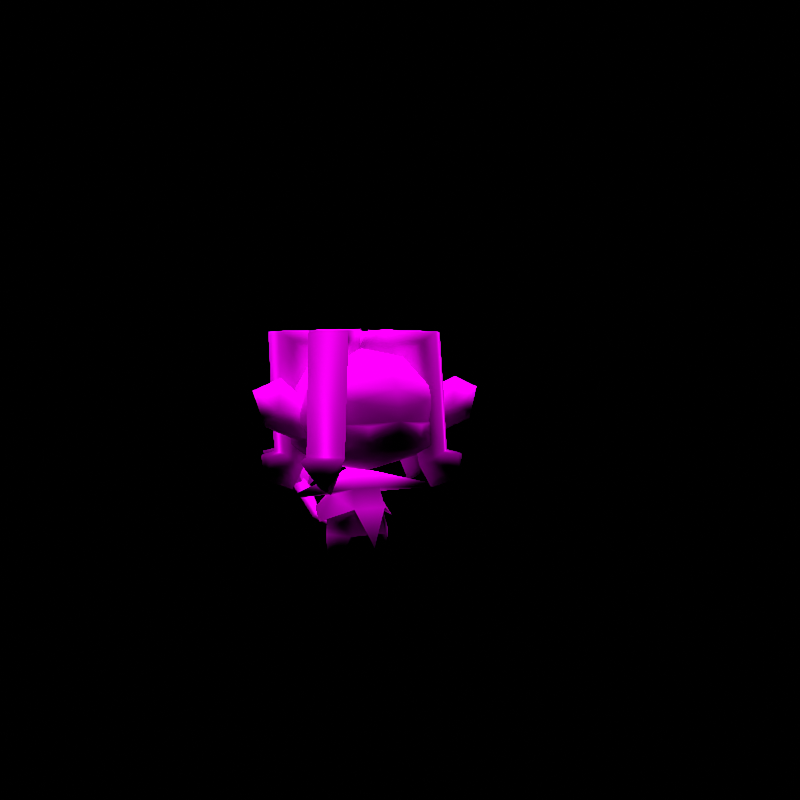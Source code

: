 # Source: rumble-simipour.blend  (saved by Blender 3.6.11; exported with 4.5.12 LTS)
import bpy
from mathutils import Matrix  # noqa: F401  (used for matrix-valued properties, if any)

bpy.ops.wm.read_factory_settings(use_empty=True)
scene = bpy.context.scene
scene.name = 'regice'

# ---- collections
col_don_t_render_me = bpy.data.collections.new("Don't Render Me"); scene.collection.children.link(col_don_t_render_me)

# ---- images (referenced by path relative to the original .blend; pixels are not part of the script)
import os
ASSET_DIR = os.environ.get("B2B_ASSET_DIR", "")  # directory of the original .blend (textures are referenced by path, not embedded)
HERE = os.path.dirname(os.path.abspath(__file__))  # packed textures are extracted next to this script under _unpacked/

def load_image(name, relpath, width, height, colorspace="sRGB"):
    """Load a texture the original file referenced (path relative to the .blend, or extracted next to this script)."""
    p = next((c for c in (os.path.join(HERE, relpath), os.path.join(ASSET_DIR, relpath)) if relpath and os.path.exists(c)), "")
    if p:
        img = bpy.data.images.load(p, check_existing=True)
        img.name = name
    else:  # same state as the original file: an image datablock whose file is absent (Cycles renders it pink)
        img = bpy.data.images.new(name, width, height)
        img.source = "FILE"
        img.filepath = "//" + (relpath or name)
    img.colorspace_settings.name = colorspace
    return img
img_hiyakkii_body_c_png = load_image('HIYAKKII_body_C.png', 'HIYAKKII_body_C.png', 1024, 1024, 'sRGB')
img_hiyakkii_eye_c_png = load_image('HIYAKKII_eye_C.png', 'HIYAKKII_eye_C.png', 1024, 1024, 'sRGB')

# ---- materials (node trees are filled in below, after node groups)
mat_pii_hiyakkii_body_png = bpy.data.materials.new('Pii_HIYAKKII_body.png')
mat_pii_hiyakkii_body_png.use_transparent_shadow = False
mat_pii_hiyakkii_body_png.diffuse_color = (0.5, 0.5, 0.5, 1.0)
mat_pii_hiyakkii_body_png.roughness = 0.5528
mat_pii_hiyakkii_body_png.specular_intensity = 1.0
mat_pii_hiyakkii_eye_png = bpy.data.materials.new('Pii_HIYAKKII_eye.png')
mat_pii_hiyakkii_eye_png.use_transparent_shadow = False
mat_pii_hiyakkii_eye_png.diffuse_color = (0.5, 0.5, 0.5, 1.0)
mat_pii_hiyakkii_eye_png.roughness = 0.5528
mat_pii_hiyakkii_eye_png.specular_intensity = 1.0

# ---- material node trees
mat_pii_hiyakkii_body_png.use_nodes = True; mat_pii_hiyakkii_body_png.node_tree.nodes.clear()
_N = mat_pii_hiyakkii_body_png.node_tree.nodes; _L = mat_pii_hiyakkii_body_png.node_tree.links
n0 = _N.new('ShaderNodeOutputMaterial'); n0.name = 'Material Output'; n0.location = (300, 300)
n1 = _N.new('ShaderNodeBsdfPrincipled'); n1.name = 'Principled BSDF'; n1.location = (10, 300)
n1.distribution = 'GGX'
n1.subsurface_method = 'BURLEY'
n1.inputs[2].default_value = 0.0
n1.inputs[3].default_value = 1.45
n1.inputs[13].default_value = 0.0
n1.inputs[27].default_value = (0.0, 0.0, 0.0, 1.0)
n1.inputs[28].default_value = 1.0
n2 = _N.new('ShaderNodeTexImage'); n2.name = 'Image Texture'; n2.location = (-300, 600)
n2.image = img_hiyakkii_body_c_png
n2.interpolation = 'Closest'
_L.new(n1.outputs[0], n0.inputs[0])
_L.new(n2.outputs[0], n1.inputs[0])
n0.is_active_output = True
mat_pii_hiyakkii_eye_png.use_nodes = True; mat_pii_hiyakkii_eye_png.node_tree.nodes.clear()
_N = mat_pii_hiyakkii_eye_png.node_tree.nodes; _L = mat_pii_hiyakkii_eye_png.node_tree.links
n0 = _N.new('ShaderNodeOutputMaterial'); n0.name = 'Material Output'; n0.location = (300, 300)
n1 = _N.new('ShaderNodeBsdfPrincipled'); n1.name = 'Principled BSDF'; n1.location = (10, 300)
n1.distribution = 'GGX'
n1.subsurface_method = 'BURLEY'
n1.inputs[2].default_value = 0.0
n1.inputs[3].default_value = 1.45
n1.inputs[13].default_value = 0.0
n1.inputs[27].default_value = (0.0, 0.0, 0.0, 1.0)
n1.inputs[28].default_value = 1.0
n2 = _N.new('ShaderNodeTexImage'); n2.name = 'Image Texture'; n2.location = (-300, 600)
n2.image = img_hiyakkii_eye_c_png
n2.interpolation = 'Closest'
_L.new(n1.outputs[0], n0.inputs[0])
_L.new(n2.outputs[0], n1.inputs[0])
n0.is_active_output = True

# ---- world
world_world = bpy.data.worlds.new('World'); scene.world = world_world
world_world.use_nodes = True; world_world.node_tree.nodes.clear()
_N = world_world.node_tree.nodes; _L = world_world.node_tree.links
n0 = _N.new('ShaderNodeOutputWorld'); n0.name = 'World Output'; n0.location = (300, 300)
n1 = _N.new('ShaderNodeBackground'); n1.name = 'Background'; n1.location = (10, 300)
n1.inputs[0].default_value = (0.05088, 0.05088, 0.05088, 1.0)
n1.inputs[1].default_value = 0.0
_L.new(n1.outputs[0], n0.inputs[0])
n0.is_active_output = True
world_world.color = (0.05088, 0.05088, 0.05088)
world_world.use_sun_shadow = False
world_world.sun_shadow_jitter_overblur = 0.0

# ---- cameras
cam_camera = bpy.data.cameras.new('Camera')
cam_camera.clip_end = 2e+04

# ---- lights
light_sun = bpy.data.lights.new('Sun', 'SUN')
light_sun.specular_factor = 0.0
light_sun.transmission_factor = 0.0
light_sun.use_shadow = False
light_sun.angle = 0.7854
light_sun.energy = 5.0
light_sun.shadow_soft_size = 0.25

# ---- meshes
me_hiyakkii = bpy.data.meshes.new('HIYAKKII')
me_hiyakkii.from_pydata([(0.2113, -0.01151, 0.344), (0.2455, -0.00547, 0.3344), (0.2286, 0.09049, 0.3344), (0.1701, 0.03071, 0.251), (0.1943, 0.08445, 0.344), (0.1432, 0.02596, 0.3041), (0.2079, 0.08768, 0.6425), (0.09979, 0.0176, 0.5714), (0.2253, -0.01129, 0.6425), (0.2377, 0.04263, 0.2752), (0.0535, -0.005823, 0.6474), (0.04656, 0.02749, 0.649), (-0.001795, -0.001046, 0.5953), (0.1388, -0.1794, 0.344), (0.1677, -0.2036, 0.3344), (0.2303, -0.1289, 0.3344), (0.1427, -0.119, 0.251), (0.2015, -0.1048, 0.344), (0.12, -0.09999, 0.3041), (0.1877, -0.09189, 0.6425), (0.07762, -0.07688, 0.5714), (0.1231, -0.1689, 0.6425), (0.1995, -0.1667, 0.2752), (0.05099, -0.02974, 0.649), (0.02993, -0.05648, 0.6474), (-0.001955, -0.01104, 0.5953), (0.1533, 0.1687, 0.344), (0.1721, 0.2013, 0.3344), (0.08769, 0.25, 0.3344), (0.09312, 0.162, 0.251), (0.06887, 0.2174, 0.344), (0.07833, 0.1364, 0.3041), (0.0579, 0.2008, 0.6425), (0.05066, 0.1058, 0.5714), (0.1449, 0.1505, 0.6425), (0.1302, 0.2263, 0.2752), (0.03885, 0.05526, 0.6474), (0.008868, 0.07135, 0.649), (-0.000353, 0.01597, 0.5953), (-0.09979, 0.0176, 0.5714), (-0.2113, -0.01151, 0.344), (-0.1432, 0.02596, 0.3041), (-0.2253, -0.01129, 0.6425), (-0.1943, 0.08445, 0.344), (-0.05315, -0.009909, 0.649), (-0.2079, 0.08768, 0.6425), (0.002045, 0.0003687, 0.5953), (-0.04829, 0.02377, 0.6474), (-0.1701, 0.03071, 0.251), (-0.2455, -0.00547, 0.3344), (-0.2286, 0.09049, 0.3344), (-0.2377, 0.04263, 0.2752), (-0.05066, 0.1058, 0.5714), (-0.1533, 0.1687, 0.344), (-0.07833, 0.1364, 0.3041), (-0.1449, 0.1505, 0.6425), (-0.06887, 0.2174, 0.344), (-0.04176, 0.05236, 0.649), (-0.0579, 0.2008, 0.6425), (0.001597, 0.01669, 0.5953), (-0.01283, 0.07028, 0.6474), (-0.09312, 0.162, 0.251), (-0.1721, 0.2013, 0.3344), (-0.08769, 0.25, 0.3344), (-0.1302, 0.2263, 0.2752), (-0.07762, -0.07688, 0.5714), (-0.1388, -0.1794, 0.344), (-0.12, -0.09999, 0.3041), (-0.1231, -0.1689, 0.6425), (-0.2015, -0.1048, 0.344), (-0.02658, -0.05883, 0.649), (-0.1877, -0.09189, 0.6425), (0.001032, -0.009942, 0.5953), (-0.04925, -0.03345, 0.6474), (-0.1427, -0.119, 0.251), (-0.1677, -0.2036, 0.3344), (-0.2303, -0.1289, 0.3344), (-0.1995, -0.1667, 0.2752), (-0.1158, 0.05685, 0.5767), (0.0, 0.09781, 0.5738), (0.0, 0.1434, 0.5434), (0.0, -0.01852, 0.6004), (-0.05938, 0.1475, 0.5253), (-0.1044, -0.07148, 0.5824), (-0.1188, 0.1424, 0.5006), (-0.1541, -0.0761, 0.5504), (-0.1795, 0.006967, 0.5006), (0.1158, 0.05685, 0.5767), (0.0, 0.1705, 0.5008), (-0.1263, -0.1434, 0.5089), (0.0, -0.1365, 0.5697), (-0.1815, -0.07244, 0.5007), (0.1188, 0.1424, 0.5006), (0.1044, -0.07148, 0.5824), (0.1795, 0.006967, 0.5006), (0.1541, -0.0761, 0.5504), (4.377e-05, -0.1892, 0.5032), (0.1815, -0.07244, 0.5007), (0.1262, -0.1434, 0.5089), (0.03936, 0.0634, 0.2471), (0.06782, 0.01655, 0.2319), (0.07512, 0.08929, 0.1947), (0.03636, 0.01327, 0.2914), (0.0, 0.1057, 0.1688), (0.02589, 0.05085, 0.2838), (-0.03936, 0.0634, 0.2471), (-0.02589, 0.05085, 0.2838), (0.1079, 0.008879, 0.1669), (0.0, 0.0123, 0.3075), (-0.07512, 0.08929, 0.1947), (-0.03636, 0.01327, 0.2914), (-0.06782, 0.01655, 0.2319), (-0.1079, 0.008879, 0.1669), (0.05086, -0.04911, 0.1325), (-0.03802, -0.04613, 0.1961), (-0.05086, -0.04911, 0.1325), (0.03802, -0.04605, 0.1961), (0.0, 0.005742, 0.1201), (0.07372, 0.00761, 0.1994), (0.07861, -0.000437, 0.0008726), (0.09184, 0.004794, 0.1358), (-0.07372, 0.00761, 0.1994), (0.04778, 0.08262, 0.1405), (-0.07861, -0.000437, 0.0008726), (-0.04778, 0.08262, 0.1405), (-0.09184, 0.004794, 0.1358), (-0.03883, 0.07772, 0.2037), (0.03883, 0.07772, 0.2037), (0.0, 0.2154, 0.1603), (0.0, 0.3132, 0.257), (-0.02815, 0.3254, 0.2317), (0.02815, 0.3254, 0.2317), (-0.01481, 0.2218, 0.1469), (0.01481, 0.2218, 0.1469), (0.0, 0.09502, 0.1208), (0.0, 0.3377, 0.2063), (0.0, 0.2282, 0.1336), (-0.1118, 0.006967, 0.3137), (0.0, 0.1426, 0.3168), (0.0, 0.006967, 0.2937), (-0.1303, 0.1511, 0.3685), (0.0, -0.05712, 0.298), (-0.1925, 0.006967, 0.3685), (-0.1292, -0.06271, 0.3272), (0.1118, 0.006967, 0.3137), (0.0, 0.1846, 0.3837), (0.1303, 0.1511, 0.3685), (-0.1828, -0.06271, 0.3635), (-0.1397, 0.1614, 0.4369), (-0.2063, 0.006967, 0.4305), (0.1925, 0.006967, 0.3685), (0.1397, 0.1614, 0.4369), (0.2063, 0.006967, 0.4305), (0.1292, -0.06271, 0.3272), (-0.1973, -0.0644, 0.4248), (0.1973, -0.0644, 0.4248), (0.1828, -0.06271, 0.3635), (-0.07333, -0.1755, 0.3835), (0.0, -0.1897, 0.3552), (6.67e-05, -0.2007, 0.4259), (-0.1467, -0.1324, 0.3585), (-0.06721, -0.1732, 0.4134), (-0.142, -0.1353, 0.4187), (0.07333, -0.1755, 0.3835), (0.1467, -0.1324, 0.3585), (0.07915, -0.1732, 0.4134), (0.1413, -0.1353, 0.4187), (0.1471, -0.1381, 0.4779), (0.1021, -0.1636, 0.4727), (0.0, -0.1212, 0.3155), (-0.1466, -0.1381, 0.4779), (-0.1018, -0.1636, 0.4727), (0.2794, -0.04065, 0.4136), (0.2403, -0.01077, 0.4564), (0.3238, -0.06531, 0.5013), (0.1631, -0.03751, 0.3658), (0.2927, -0.07478, 0.4183), (0.1713, -0.07642, 0.3779), (0.1773, -0.01678, 0.4866), (0.1196, -0.01252, 0.4308), (0.2511, -0.06888, 0.5303), (0.1337, -0.05578, 0.4389), (0.252, -0.05762, 0.4494), (-0.2388, -0.01077, 0.4564), (-0.2779, -0.04065, 0.4136), (-0.3222, -0.06531, 0.5013), (-0.1616, -0.03751, 0.3658), (-0.1757, -0.01678, 0.4866), (-0.118, -0.01252, 0.4308), (-0.2912, -0.07478, 0.4183), (-0.1698, -0.07642, 0.3779), (-0.1322, -0.05578, 0.4389), (-0.2496, -0.06888, 0.5303), (-0.2504, -0.05762, 0.4494), (-0.03906, -0.04142, 0.2502), (0.03906, -0.04142, 0.2502), (0.03107, -0.03118, 0.287), (0.04397, -0.05893, 0.2013), (-0.03107, -0.03118, 0.287), (-0.04397, -0.05893, 0.2013), (0.0, -0.08207, 0.105), (-0.2252, -0.05868, 0.2436), (0.2252, -0.05868, 0.2436), (-0.04474, 0.3655, 0.266), (-0.03469, 0.3029, 0.2962), (-0.02237, 0.3439, 0.2981), (-0.06939, 0.3365, 0.2464), (0.0, 0.3369, 0.2467), (0.005032, 0.299, 0.2106), (-0.02237, 0.3872, 0.2339), (-0.03469, 0.3701, 0.1966), (0.02237, 0.3872, 0.2339), (0.03469, 0.3701, 0.1966), (0.04474, 0.3655, 0.266), (0.06939, 0.3365, 0.2464), (0.02237, 0.3439, 0.2981), (0.03469, 0.3029, 0.2962), (6.67e-05, -0.1951, 0.4573)], [], [(0, 1, 2), (0, 3, 1), (0, 2, 4), (0, 5, 3), (0, 4, 6), (0, 7, 5), (0, 6, 8), (0, 8, 7), (4, 2, 3), (4, 3, 5), (4, 7, 6), (4, 5, 7), (1, 9, 2), (1, 3, 9), (9, 3, 2), (8, 6, 10), (8, 10, 7), (6, 11, 10), (6, 7, 11), (10, 12, 7), (10, 11, 12), (12, 11, 7), (13, 14, 15), (13, 16, 14), (13, 15, 17), (13, 18, 16), (13, 17, 19), (13, 20, 18), (13, 19, 21), (13, 21, 20), (17, 15, 16), (17, 16, 18), (17, 20, 19), (17, 18, 20), (14, 22, 15), (14, 16, 22), (22, 16, 15), (21, 19, 23), (21, 24, 20), (21, 23, 24), (19, 20, 23), (24, 25, 20), (24, 23, 25), (25, 23, 20), (26, 27, 28), (26, 29, 27), (26, 28, 30), (26, 31, 29), (26, 30, 32), (26, 33, 31), (26, 32, 34), (26, 34, 33), (30, 28, 29), (30, 29, 31), (30, 33, 32), (30, 31, 33), (27, 35, 28), (27, 29, 35), (35, 29, 28), (34, 32, 36), (34, 36, 33), (32, 37, 36), (32, 33, 37), (36, 38, 33), (36, 37, 38), (38, 37, 33), (39, 40, 41), (39, 42, 40), (39, 41, 43), (39, 44, 42), (39, 43, 45), (39, 46, 44), (39, 45, 47), (39, 47, 46), (47, 45, 42), (47, 44, 46), (47, 42, 44), (45, 43, 40), (45, 40, 42), (41, 48, 43), (41, 40, 48), (43, 49, 40), (43, 48, 50), (43, 50, 49), (40, 49, 48), (50, 51, 49), (50, 48, 51), (51, 48, 49), (52, 53, 54), (52, 55, 53), (52, 54, 56), (52, 57, 55), (52, 56, 58), (52, 59, 57), (52, 58, 60), (52, 60, 59), (58, 56, 53), (58, 53, 55), (58, 55, 57), (58, 57, 60), (60, 57, 59), (54, 61, 56), (54, 53, 61), (56, 62, 53), (56, 61, 63), (56, 63, 62), (53, 62, 61), (63, 64, 62), (63, 61, 64), (64, 61, 62), (65, 66, 67), (65, 68, 66), (65, 67, 69), (65, 70, 68), (65, 69, 71), (65, 72, 70), (65, 71, 73), (65, 73, 72), (73, 71, 68), (73, 70, 72), (73, 68, 70), (71, 69, 66), (71, 66, 68), (67, 74, 69), (67, 66, 74), (69, 75, 66), (69, 74, 76), (69, 76, 75), (66, 75, 74), (76, 77, 75), (76, 74, 77), (77, 74, 75), (78, 79, 80), (78, 81, 79), (78, 80, 82), (78, 83, 81), (78, 82, 84), (78, 85, 83), (78, 84, 86), (78, 86, 85), (79, 87, 80), (79, 81, 87), (82, 88, 84), (82, 80, 88), (83, 85, 89), (83, 90, 81), (83, 89, 90), (86, 91, 85), (85, 91, 89), (87, 92, 80), (87, 81, 93), (87, 94, 92), (87, 93, 95), (87, 95, 94), (92, 88, 80), (81, 90, 93), (89, 96, 90), (95, 97, 94), (95, 93, 98), (95, 98, 97), (98, 90, 96), (98, 93, 90), (99, 100, 101), (99, 102, 100), (99, 101, 103), (99, 104, 102), (99, 103, 105), (99, 106, 104), (99, 105, 106), (100, 107, 101), (102, 104, 108), (104, 106, 108), (103, 109, 105), (106, 110, 108), (106, 105, 110), (109, 111, 105), (109, 112, 111), (111, 110, 105), (113, 114, 115), (113, 116, 114), (113, 115, 117), (113, 118, 116), (113, 117, 119), (113, 120, 118), (113, 119, 120), (114, 121, 115), (117, 122, 119), (117, 115, 123), (117, 124, 122), (117, 123, 124), (120, 122, 118), (120, 119, 122), (121, 125, 115), (121, 124, 125), (121, 126, 124), (125, 123, 115), (125, 124, 123), (118, 122, 127), (127, 124, 126), (127, 122, 124), (128, 129, 130), (128, 131, 129), (128, 130, 132), (128, 133, 131), (128, 132, 134), (128, 134, 133), (130, 135, 132), (131, 133, 135), (134, 132, 136), (134, 136, 133), (136, 132, 135), (136, 135, 133), (137, 138, 139), (137, 140, 138), (137, 139, 141), (137, 142, 140), (137, 141, 143), (137, 143, 142), (138, 144, 139), (138, 140, 145), (138, 146, 144), (138, 145, 146), (139, 144, 141), (143, 147, 142), (140, 148, 145), (140, 142, 149), (140, 149, 148), (146, 150, 144), (146, 145, 151), (146, 152, 150), (146, 151, 152), (141, 144, 153), (144, 150, 153), (147, 154, 142), (142, 154, 149), (148, 88, 145), (148, 149, 84), (148, 84, 88), (145, 88, 151), (152, 155, 150), (152, 151, 92), (152, 94, 155), (152, 92, 94), (92, 151, 88), (153, 150, 156), (156, 150, 155), (154, 86, 149), (154, 91, 86), (86, 84, 149), (94, 97, 155), (157, 158, 159), (157, 160, 158), (157, 159, 161), (157, 162, 160), (157, 161, 162), (158, 163, 159), (158, 164, 163), (159, 163, 165), (164, 166, 163), (163, 166, 165), (167, 168, 166), (167, 98, 168), (167, 166, 155), (167, 97, 98), (167, 155, 97), (166, 156, 155), (166, 164, 156), (164, 153, 156), (164, 169, 153), (169, 141, 153), (169, 143, 141), (169, 160, 143), (160, 147, 143), (160, 162, 147), (162, 154, 147), (162, 170, 154), (162, 171, 170), (154, 170, 91), (171, 89, 170), (170, 89, 91), (172, 173, 174), (172, 175, 173), (172, 174, 176), (172, 177, 175), (172, 176, 177), (173, 178, 174), (173, 175, 179), (173, 179, 178), (174, 178, 180), (179, 181, 178), (178, 181, 180), (182, 176, 174), (182, 177, 176), (182, 174, 180), (182, 181, 177), (182, 180, 181), (183, 184, 185), (183, 186, 184), (183, 185, 187), (183, 188, 186), (183, 187, 188), (184, 189, 185), (184, 186, 190), (184, 190, 189), (187, 191, 188), (187, 185, 192), (187, 192, 191), (193, 185, 189), (193, 192, 185), (193, 189, 190), (193, 191, 192), (193, 190, 191), (194, 195, 196), (194, 197, 195), (194, 196, 198), (194, 199, 197), (194, 111, 199), (195, 197, 100), (196, 108, 198), (196, 102, 108), (111, 112, 199), (197, 107, 100), (198, 108, 110), (200, 116, 197), (200, 114, 116), (200, 197, 199), (200, 199, 114), (116, 118, 197), (199, 121, 114), (199, 112, 121), (118, 107, 197), (118, 101, 107), (118, 127, 101), (112, 109, 121), (127, 103, 101), (127, 126, 103), (126, 121, 109), (126, 109, 103), (201, 198, 110), (201, 194, 198), (201, 110, 111), (201, 111, 194), (202, 102, 196), (202, 100, 102), (202, 196, 195), (202, 195, 100), (203, 204, 205), (203, 206, 204), (203, 205, 207), (206, 208, 204), (209, 206, 203), (209, 210, 206), (209, 203, 207), (210, 208, 206), (211, 210, 209), (211, 212, 210), (211, 209, 207), (212, 208, 210), (213, 212, 211), (213, 214, 212), (213, 211, 207), (214, 208, 212), (215, 214, 213), (215, 216, 214), (215, 213, 207), (216, 208, 214), (205, 216, 215), (205, 204, 216), (205, 215, 207), (204, 208, 216), (130, 131, 135), (130, 129, 131), (169, 158, 160), (169, 164, 158), (162, 159, 171), (171, 159, 217), (159, 165, 166), (159, 162, 161), (217, 96, 171), (171, 96, 89), (217, 168, 96), (96, 168, 98), (166, 168, 159), (159, 168, 217)])
me_hiyakkii.polygons.foreach_set('use_smooth', [True] * 384)
me_hiyakkii.polygons.foreach_set('material_index', [0, 0, 0, 0, 0, 0, 0, 0, 0, 0, 0, 0, 0, 0, 0, 0, 0, 0, 0, 0, 0, 0, 0, 0, 0, 0, 0, 0, 0, 0, 0, 0, 0, 0, 0, 0, 0, 0, 0, 0, 0, 0, 0, 0, 0, 0, 0, 0, 0, 0, 0, 0, 0, 0, 0, 0, 0, 0, 0, 0, 0, 0, 0, 0, 0, 0, 0, 0, 0, 0, 0, 0, 0, 0, 0, 0, 0, 0, 0, 0, 0, 0, 0, 0, 0, 0, 0, 0, 0, 0, 0, 0, 0, 0, 0, 0, 0, 0, 0, 0, 0, 0, 0, 0, 0, 0, 0, 0, 0, 0, 0, 0, 0, 0, 0, 0, 0, 0, 0, 0, 0, 0, 0, 0, 0, 0, 0, 0, 0, 0, 0, 0, 0, 0, 0, 0, 0, 0, 0, 0, 0, 0, 0, 0, 0, 0, 0, 0, 0, 0, 0, 0, 0, 0, 0, 0, 0, 0, 0, 0, 0, 0, 0, 0, 0, 0, 0, 0, 0, 0, 0, 0, 0, 0, 0, 0, 0, 0, 0, 0, 0, 0, 0, 0, 0, 0, 0, 0, 0, 0, 0, 0, 0, 0, 0, 0, 0, 0, 0, 0, 0, 0, 0, 0, 0, 0, 0, 0, 0, 0, 0, 0, 0, 0, 0, 0, 0, 0, 0, 0, 0, 0, 0, 0, 0, 0, 0, 0, 0, 0, 0, 0, 0, 0, 0, 0, 0, 0, 0, 0, 0, 0, 0, 0, 0, 0, 0, 0, 0, 0, 0, 0, 0, 0, 0, 0, 0, 0, 0, 0, 0, 0, 0, 0, 0, 0, 0, 0, 0, 0, 0, 0, 0, 0, 0, 0, 0, 0, 0, 0, 0, 0, 0, 0, 0, 0, 0, 0, 0, 0, 0, 0, 0, 0, 0, 0, 0, 0, 0, 0, 0, 0, 0, 0, 0, 0, 0, 0, 0, 0, 0, 0, 0, 0, 0, 0, 0, 0, 0, 0, 0, 0, 0, 0, 0, 0, 0, 0, 0, 0, 0, 0, 0, 0, 0, 0, 0, 0, 0, 0, 0, 0, 0, 0, 0, 0, 0, 0, 0, 0, 0, 0, 0, 0, 0, 0, 0, 0, 0, 0, 0, 0, 0, 0, 0, 0, 0, 0, 0, 0, 0, 0, 0, 0, 1, 1, 1, 1, 1, 1, 1, 1, 1, 1])
_k = set([(129, 130), (129, 131), (130, 135), (131, 135), (203, 206), (203, 207), (204, 205), (204, 208), (205, 207), (206, 208), (207, 209), (207, 211), (207, 213), (207, 215), (208, 210), (208, 212), (208, 214), (208, 216), (209, 210), (211, 212), (213, 214), (215, 216)])
me_hiyakkii.attributes.new('sharp_edge', 'BOOLEAN', 'EDGE').data.foreach_set('value', [ (min(e.vertices), max(e.vertices)) in _k for e in me_hiyakkii.edges])
_uv = me_hiyakkii.uv_layers.new(name='Float2')
_uv.uv.foreach_set('vector', [0.8965, 0.4599, 0.8965, 0.4335, 0.8965, 0.4335, 0.8965, 0.4599, 0.9488, 0.4467, 0.8965, 0.4335, 0.8965, 0.4599, 0.8965, 0.4335, 0.8965, 0.4599, 0.8965, 0.4599, 0.9259, 0.4731, 0.9488, 0.4467, 0.8965, 0.4599, 0.8965, 0.4599, 0.8844, 0.5514, 0.8965, 0.4599, 0.9052, 0.5755, 0.9259, 0.4731, 0.8965, 0.4599, 0.8844, 0.5514, 0.8844, 0.5514, 0.8965, 0.4599, 0.8844, 0.5514, 0.9052, 0.5755, 0.8965, 0.4599, 0.8965, 0.4335, 0.9488, 0.4467, 0.8965, 0.4599, 0.9488, 0.4467, 0.9259, 0.4731, 0.8965, 0.4599, 0.9052, 0.5755, 0.8844, 0.5514, 0.8965, 0.4599, 0.9259, 0.4731, 0.9052, 0.5755, 0.8965, 0.4335, 0.9259, 0.4203, 0.8965, 0.4335, 0.8965, 0.4335, 0.9488, 0.4467, 0.9259, 0.4203, 0.9259, 0.4203, 0.9488, 0.4467, 0.8965, 0.4335, 0.8844, 0.5514, 0.8844, 0.5514, 0.7534, 0.5603, 0.8844, 0.5514, 0.7534, 0.5603, 0.9052, 0.5755, 0.8844, 0.5514, 0.7551, 0.5628, 0.7534, 0.5603, 0.8844, 0.5514, 0.9052, 0.5755, 0.7551, 0.5628, 0.7534, 0.5603, 0.7863, 0.5797, 0.9052, 0.5755, 0.7534, 0.5603, 0.7551, 0.5628, 0.7863, 0.5797, 0.7863, 0.5797, 0.7551, 0.5628, 0.9052, 0.5755, 0.8965, 0.4599, 0.8965, 0.4335, 0.8965, 0.4335, 0.8965, 0.4599, 0.9488, 0.4467, 0.8965, 0.4335, 0.8965, 0.4599, 0.8965, 0.4335, 0.8965, 0.4599, 0.8965, 0.4599, 0.9259, 0.4731, 0.9488, 0.4467, 0.8965, 0.4599, 0.8965, 0.4599, 0.8844, 0.5514, 0.8965, 0.4599, 0.9052, 0.5755, 0.9259, 0.4731, 0.8965, 0.4599, 0.8844, 0.5514, 0.8844, 0.5514, 0.8965, 0.4599, 0.8844, 0.5514, 0.9052, 0.5755, 0.8965, 0.4599, 0.8965, 0.4335, 0.9488, 0.4467, 0.8965, 0.4599, 0.9488, 0.4467, 0.9259, 0.4731, 0.8965, 0.4599, 0.9052, 0.5755, 0.8844, 0.5514, 0.8965, 0.4599, 0.9259, 0.4731, 0.9052, 0.5755, 0.8965, 0.4335, 0.9259, 0.4203, 0.8965, 0.4335, 0.8965, 0.4335, 0.9488, 0.4467, 0.9259, 0.4203, 0.9259, 0.4203, 0.9488, 0.4467, 0.8965, 0.4335, 0.8844, 0.5514, 0.8844, 0.5514, 0.7551, 0.5628, 0.8844, 0.5514, 0.7534, 0.5603, 0.9052, 0.5755, 0.8844, 0.5514, 0.7551, 0.5628, 0.7534, 0.5603, 0.8844, 0.5514, 0.9052, 0.5755, 0.7551, 0.5628, 0.7534, 0.5603, 0.7863, 0.5797, 0.9052, 0.5755, 0.7534, 0.5603, 0.7551, 0.5628, 0.7863, 0.5797, 0.7863, 0.5797, 0.7551, 0.5628, 0.9052, 0.5755, 0.8965, 0.4599, 0.8965, 0.4335, 0.8965, 0.4335, 0.8965, 0.4599, 0.9488, 0.4467, 0.8965, 0.4335, 0.8965, 0.4599, 0.8965, 0.4335, 0.8965, 0.4599, 0.8965, 0.4599, 0.9259, 0.4731, 0.9488, 0.4467, 0.8965, 0.4599, 0.8965, 0.4599, 0.8844, 0.5514, 0.8965, 0.4599, 0.9052, 0.5755, 0.9259, 0.4731, 0.8965, 0.4599, 0.8844, 0.5514, 0.8844, 0.5514, 0.8965, 0.4599, 0.8844, 0.5514, 0.9052, 0.5755, 0.8965, 0.4599, 0.8965, 0.4335, 0.9488, 0.4467, 0.8965, 0.4599, 0.9488, 0.4467, 0.9259, 0.4731, 0.8965, 0.4599, 0.9052, 0.5755, 0.8844, 0.5514, 0.8965, 0.4599, 0.9259, 0.4731, 0.9052, 0.5755, 0.8965, 0.4335, 0.9259, 0.4203, 0.8965, 0.4335, 0.8965, 0.4335, 0.9488, 0.4467, 0.9259, 0.4203, 0.9259, 0.4203, 0.9488, 0.4467, 0.8965, 0.4335, 0.8844, 0.5514, 0.8844, 0.5514, 0.7534, 0.5603, 0.8844, 0.5514, 0.7534, 0.5603, 0.9052, 0.5755, 0.8844, 0.5514, 0.7551, 0.5628, 0.7534, 0.5603, 0.8844, 0.5514, 0.9052, 0.5755, 0.7551, 0.5628, 0.7534, 0.5603, 0.7863, 0.5797, 0.9052, 0.5755, 0.7534, 0.5603, 0.7551, 0.5628, 0.7863, 0.5797, 0.7863, 0.5797, 0.7551, 0.5628, 0.9052, 0.5755, 0.9052, 0.5755, 0.8965, 0.4599, 0.9259, 0.4731, 0.9052, 0.5755, 0.8844, 0.5514, 0.8965, 0.4599, 0.9052, 0.5755, 0.9259, 0.4731, 0.8965, 0.4599, 0.9052, 0.5755, 0.7551, 0.5628, 0.8844, 0.5514, 0.9052, 0.5755, 0.8965, 0.4599, 0.8844, 0.5514, 0.9052, 0.5755, 0.7863, 0.5797, 0.7551, 0.5628, 0.9052, 0.5755, 0.8844, 0.5514, 0.7534, 0.5603, 0.9052, 0.5755, 0.7534, 0.5603, 0.7863, 0.5797, 0.7534, 0.5603, 0.8844, 0.5514, 0.8844, 0.5514, 0.7534, 0.5603, 0.7551, 0.5628, 0.7863, 0.5797, 0.7534, 0.5603, 0.8844, 0.5514, 0.7551, 0.5628, 0.8844, 0.5514, 0.8965, 0.4599, 0.8965, 0.4599, 0.8844, 0.5514, 0.8965, 0.4599, 0.8844, 0.5514, 0.9259, 0.4731, 0.9488, 0.4467, 0.8965, 0.4599, 0.9259, 0.4731, 0.8965, 0.4599, 0.9488, 0.4467, 0.8965, 0.4599, 0.8965, 0.4335, 0.8965, 0.4599, 0.8965, 0.4599, 0.9488, 0.4467, 0.8965, 0.4335, 0.8965, 0.4599, 0.8965, 0.4335, 0.8965, 0.4335, 0.8965, 0.4599, 0.8965, 0.4335, 0.9488, 0.4467, 0.8965, 0.4335, 0.9259, 0.4203, 0.8965, 0.4335, 0.8965, 0.4335, 0.9488, 0.4467, 0.9259, 0.4203, 0.9259, 0.4203, 0.9488, 0.4467, 0.8965, 0.4335, 0.9052, 0.5755, 0.8965, 0.4599, 0.9259, 0.4731, 0.9052, 0.5755, 0.8844, 0.5514, 0.8965, 0.4599, 0.9052, 0.5755, 0.9259, 0.4731, 0.8965, 0.4599, 0.9052, 0.5755, 0.7551, 0.5628, 0.8844, 0.5514, 0.9052, 0.5755, 0.8965, 0.4599, 0.8844, 0.5514, 0.9052, 0.5755, 0.7863, 0.5797, 0.7551, 0.5628, 0.9052, 0.5755, 0.8844, 0.5514, 0.7534, 0.5603, 0.9052, 0.5755, 0.7534, 0.5603, 0.7863, 0.5797, 0.8844, 0.5514, 0.8965, 0.4599, 0.8965, 0.4599, 0.8844, 0.5514, 0.8965, 0.4599, 0.8844, 0.5514, 0.8844, 0.5514, 0.8844, 0.5514, 0.7551, 0.5628, 0.8844, 0.5514, 0.7551, 0.5628, 0.7534, 0.5603, 0.7534, 0.5603, 0.7551, 0.5628, 0.7863, 0.5797, 0.9259, 0.4731, 0.9488, 0.4467, 0.8965, 0.4599, 0.9259, 0.4731, 0.8965, 0.4599, 0.9488, 0.4467, 0.8965, 0.4599, 0.8965, 0.4335, 0.8965, 0.4599, 0.8965, 0.4599, 0.9488, 0.4467, 0.8965, 0.4335, 0.8965, 0.4599, 0.8965, 0.4335, 0.8965, 0.4335, 0.8965, 0.4599, 0.8965, 0.4335, 0.9488, 0.4467, 0.8965, 0.4335, 0.9259, 0.4203, 0.8965, 0.4335, 0.8965, 0.4335, 0.9488, 0.4467, 0.9259, 0.4203, 0.9259, 0.4203, 0.9488, 0.4467, 0.8965, 0.4335, 0.9052, 0.5755, 0.8965, 0.4599, 0.9259, 0.4731, 0.9052, 0.5755, 0.8844, 0.5514, 0.8965, 0.4599, 0.9052, 0.5755, 0.9259, 0.4731, 0.8965, 0.4599, 0.9052, 0.5755, 0.7551, 0.5628, 0.8844, 0.5514, 0.9052, 0.5755, 0.8965, 0.4599, 0.8844, 0.5514, 0.9052, 0.5755, 0.7863, 0.5797, 0.7551, 0.5628, 0.9052, 0.5755, 0.8844, 0.5514, 0.7534, 0.5603, 0.9052, 0.5755, 0.7534, 0.5603, 0.7863, 0.5797, 0.7534, 0.5603, 0.8844, 0.5514, 0.8844, 0.5514, 0.7534, 0.5603, 0.7551, 0.5628, 0.7863, 0.5797, 0.7534, 0.5603, 0.8844, 0.5514, 0.7551, 0.5628, 0.8844, 0.5514, 0.8965, 0.4599, 0.8965, 0.4599, 0.8844, 0.5514, 0.8965, 0.4599, 0.8844, 0.5514, 0.9259, 0.4731, 0.9488, 0.4467, 0.8965, 0.4599, 0.9259, 0.4731, 0.8965, 0.4599, 0.9488, 0.4467, 0.8965, 0.4599, 0.8965, 0.4335, 0.8965, 0.4599, 0.8965, 0.4599, 0.9488, 0.4467, 0.8965, 0.4335, 0.8965, 0.4599, 0.8965, 0.4335, 0.8965, 0.4335, 0.8965, 0.4599, 0.8965, 0.4335, 0.9488, 0.4467, 0.8965, 0.4335, 0.9259, 0.4203, 0.8965, 0.4335, 0.8965, 0.4335, 0.9488, 0.4467, 0.9259, 0.4203, 0.9259, 0.4203, 0.9488, 0.4467, 0.8965, 0.4335, 0.1669, 0.9531, 0.1763, 0.9525, 0.1866, 0.9456, 0.1669, 0.9531, 0.1498, 0.9606, 0.1763, 0.9525, 0.1669, 0.9531, 0.1866, 0.9456, 0.1876, 0.9414, 0.1669, 0.9531, 0.1377, 0.9544, 0.1498, 0.9606, 0.1669, 0.9531, 0.1876, 0.9414, 0.1864, 0.9358, 0.1669, 0.9531, 0.1366, 0.9471, 0.1377, 0.9544, 0.1669, 0.9531, 0.1864, 0.9358, 0.1556, 0.9358, 0.1669, 0.9531, 0.1556, 0.9358, 0.1366, 0.9471, 0.1763, 0.9525, 0.1669, 0.9531, 0.1866, 0.9456, 0.1763, 0.9525, 0.1498, 0.9606, 0.1669, 0.9531, 0.1876, 0.9414, 0.1928, 0.9359, 0.1864, 0.9358, 0.1876, 0.9414, 0.1866, 0.9456, 0.1928, 0.9359, 0.1377, 0.9544, 0.1366, 0.9471, 0.1213, 0.9377, 0.1377, 0.9544, 0.1229, 0.9515, 0.1498, 0.9606, 0.1377, 0.9544, 0.1213, 0.9377, 0.1229, 0.9515, 0.1556, 0.9358, 0.1375, 0.9358, 0.1366, 0.9471, 0.1366, 0.9471, 0.1375, 0.9358, 0.1213, 0.9377, 0.1669, 0.9531, 0.1864, 0.9358, 0.1866, 0.9456, 0.1669, 0.9531, 0.1498, 0.9606, 0.1377, 0.9544, 0.1669, 0.9531, 0.1556, 0.9358, 0.1864, 0.9358, 0.1669, 0.9531, 0.1377, 0.9544, 0.1366, 0.9471, 0.1669, 0.9531, 0.1366, 0.9471, 0.1556, 0.9358, 0.1864, 0.9358, 0.1928, 0.9359, 0.1866, 0.9456, 0.1498, 0.9606, 0.1229, 0.9515, 0.1377, 0.9544, 0.1213, 0.9377, 0.1109, 0.9364, 0.1229, 0.9515, 0.1366, 0.9471, 0.1375, 0.9358, 0.1556, 0.9358, 0.1366, 0.9471, 0.1377, 0.9544, 0.1213, 0.9377, 0.1366, 0.9471, 0.1213, 0.9377, 0.1375, 0.9358, 0.1213, 0.9377, 0.1229, 0.9515, 0.1109, 0.9364, 0.1213, 0.9377, 0.1377, 0.9544, 0.1229, 0.9515, 0.3896, 0.1602, 0.5174, 0.1388, 0.4492, -0.02313, 0.3896, 0.1602, 0.4152, 0.275, 0.5174, 0.1388, 0.3896, 0.1602, 0.4492, -0.02313, 0.3212, -0.02861, 0.3896, 0.1602, 0.4015, 0.271, 0.4152, 0.275, 0.3896, 0.1602, 0.3212, -0.02861, 0.2529, 0.1602, 0.3896, 0.1602, 0.2409, 0.271, 0.4015, 0.271, 0.3896, 0.1602, 0.2529, 0.1602, 0.2409, 0.271, 0.5174, 0.1388, 0.6002, -0.0899, 0.4492, -0.02313, 0.4152, 0.275, 0.4015, 0.271, 0.3212, 0.2835, 0.4015, 0.271, 0.2409, 0.271, 0.3212, 0.2835, 0.3212, -0.02861, 0.1933, -0.02313, 0.2529, 0.1602, 0.2409, 0.271, 0.2272, 0.275, 0.3212, 0.2835, 0.2409, 0.271, 0.2529, 0.1602, 0.2272, 0.275, 0.1933, -0.02313, 0.1251, 0.1388, 0.2529, 0.1602, 0.1933, -0.02313, 0.04224, -0.0899, 0.1251, 0.1388, 0.1251, 0.1388, 0.2272, 0.275, 0.2529, 0.1602, 0.6557, 0.5417, 0.623, 0.6322, 0.6193, 0.5417, 0.6557, 0.5417, 0.652, 0.6322, 0.623, 0.6322, 0.6557, 0.5417, 0.6193, 0.5417, 0.6375, 0.525, 0.6557, 0.5417, 0.6656, 0.629, 0.652, 0.6322, 0.6557, 0.5417, 0.6375, 0.525, 0.6668, 0.365, 0.6557, 0.5417, 0.6739, 0.546, 0.6656, 0.629, 0.6557, 0.5417, 0.6668, 0.365, 0.6739, 0.546, 0.623, 0.6322, 0.6094, 0.629, 0.6193, 0.5417, 0.6375, 0.525, 0.6557, 0.5523, 0.6668, 0.365, 0.6375, 0.525, 0.6193, 0.5417, 0.6081, 0.365, 0.6375, 0.525, 0.6193, 0.5523, 0.6557, 0.5523, 0.6375, 0.525, 0.6081, 0.365, 0.6193, 0.5523, 0.6739, 0.546, 0.6557, 0.5523, 0.6656, 0.629, 0.6739, 0.546, 0.6668, 0.365, 0.6557, 0.5523, 0.6094, 0.629, 0.6011, 0.546, 0.6193, 0.5417, 0.6094, 0.629, 0.6193, 0.5523, 0.6011, 0.546, 0.6094, 0.629, 0.6227, 0.635, 0.6193, 0.5523, 0.6011, 0.546, 0.6081, 0.365, 0.6193, 0.5417, 0.6011, 0.546, 0.6193, 0.5523, 0.6081, 0.365, 0.6656, 0.629, 0.6557, 0.5523, 0.6523, 0.635, 0.6523, 0.635, 0.6193, 0.5523, 0.6227, 0.635, 0.6523, 0.635, 0.6557, 0.5523, 0.6193, 0.5523, 0.6435, 0.5128, 0.8108, 0.5128, 0.8037, 0.5578, 0.6435, 0.5128, 0.8037, 0.4679, 0.8108, 0.5128, 0.6435, 0.5128, 0.8037, 0.5578, 0.6435, 0.5633, 0.6435, 0.5128, 0.6435, 0.4624, 0.8037, 0.4679, 0.6435, 0.5128, 0.6435, 0.5633, 0.3948, 0.5128, 0.6435, 0.5128, 0.3948, 0.5128, 0.6435, 0.4624, 0.8037, 0.5578, 0.796, 0.5128, 0.6435, 0.5633, 0.8037, 0.4679, 0.6435, 0.4624, 0.796, 0.5128, 0.3948, 0.5128, 0.6435, 0.5633, 0.6435, 0.5128, 0.3948, 0.5128, 0.6435, 0.5128, 0.6435, 0.4624, 0.6435, 0.5128, 0.6435, 0.5633, 0.796, 0.5128, 0.6435, 0.5128, 0.796, 0.5128, 0.6435, 0.4624, 0.847, 0.4282, 0.8769, 0.4292, 0.8769, 0.4221, 0.847, 0.4282, 0.842, 0.4451, 0.8769, 0.4292, 0.847, 0.4282, 0.8769, 0.4221, 0.8769, 0.4234, 0.847, 0.4282, 0.8253, 0.4451, 0.842, 0.4451, 0.847, 0.4282, 0.8769, 0.4234, 0.8423, 0.4324, 0.847, 0.4282, 0.8423, 0.4324, 0.8253, 0.4451, 0.8769, 0.4292, 0.9068, 0.4282, 0.8769, 0.4221, 0.8769, 0.4292, 0.842, 0.4451, 0.8769, 0.4498, 0.8769, 0.4292, 0.9118, 0.4451, 0.9068, 0.4282, 0.8769, 0.4292, 0.8769, 0.4498, 0.9118, 0.4451, 0.8769, 0.4221, 0.9068, 0.4282, 0.8769, 0.4234, 0.8423, 0.4324, 0.8279, 0.4436, 0.8253, 0.4451, 0.842, 0.4451, 0.8395, 0.4662, 0.8769, 0.4498, 0.842, 0.4451, 0.8253, 0.4451, 0.8207, 0.4642, 0.842, 0.4451, 0.8207, 0.4642, 0.8395, 0.4662, 0.9118, 0.4451, 0.9285, 0.4451, 0.9068, 0.4282, 0.9118, 0.4451, 0.8769, 0.4498, 0.9143, 0.4662, 0.9118, 0.4451, 0.9331, 0.4642, 0.9285, 0.4451, 0.9118, 0.4451, 0.9143, 0.4662, 0.9331, 0.4642, 0.8769, 0.4234, 0.9068, 0.4282, 0.9115, 0.4324, 0.9068, 0.4282, 0.9285, 0.4451, 0.9115, 0.4324, 0.8279, 0.4436, 0.8241, 0.4624, 0.8253, 0.4451, 0.8253, 0.4451, 0.8241, 0.4624, 0.8207, 0.4642, 0.8395, 0.4662, 0.8769, 0.4858, 0.8769, 0.4498, 0.8395, 0.4662, 0.8207, 0.4642, 0.8451, 0.4858, 0.8395, 0.4662, 0.8451, 0.4858, 0.8769, 0.4858, 0.8769, 0.4498, 0.8769, 0.4858, 0.9143, 0.4662, 0.9331, 0.4642, 0.9297, 0.4624, 0.9285, 0.4451, 0.9331, 0.4642, 0.9143, 0.4662, 0.9087, 0.4858, 0.9331, 0.4642, 0.925, 0.4858, 0.9297, 0.4624, 0.9331, 0.4642, 0.9087, 0.4858, 0.925, 0.4858, 0.9087, 0.4858, 0.9143, 0.4662, 0.8769, 0.4858, 0.9115, 0.4324, 0.9285, 0.4451, 0.9259, 0.4436, 0.9259, 0.4436, 0.9285, 0.4451, 0.9297, 0.4624, 0.8241, 0.4624, 0.8288, 0.4858, 0.8207, 0.4642, 0.8241, 0.4624, 0.8311, 0.4858, 0.8288, 0.4858, 0.8288, 0.4858, 0.8451, 0.4858, 0.8207, 0.4642, 0.925, 0.4858, 0.9227, 0.4858, 0.9297, 0.4624, 0.2729, 0.3952, 0.009115, 0.2889, 0.009389, 0.5546, 0.2729, 0.3952, 0.4503, 0.3015, 0.009115, 0.2889, 0.2729, 0.3952, 0.009389, 0.5546, 0.3065, 0.5074, 0.2729, 0.3952, 0.4669, 0.5273, 0.4503, 0.3015, 0.2729, 0.3952, 0.3065, 0.5074, 0.4669, 0.5273, 0.009115, 0.2889, 0.2729, 0.3952, 0.009389, 0.5546, 0.009115, 0.2889, 0.4503, 0.3015, 0.2729, 0.3952, 0.009389, 0.5546, 0.2729, 0.3952, 0.3065, 0.5074, 0.4503, 0.3015, 0.4669, 0.5273, 0.2729, 0.3952, 0.2729, 0.3952, 0.4669, 0.5273, 0.3065, 0.5074, 0.5373, 0.9539, 0.4473, 0.9295, 0.5472, 0.673, 0.5373, 0.9539, 0.5185, 1.101, 0.4473, 0.9295, 0.5373, 0.9539, 0.5472, 0.673, 0.7972, 0.702, 0.5373, 0.9539, 0.7688, 1.062, 0.5185, 1.101, 0.5373, 0.9539, 0.7972, 0.702, 0.7688, 1.062, 0.5472, 0.673, 0.8031, 0.4116, 0.7972, 0.702, 0.5472, 0.673, 0.5573, 0.3879, 0.8031, 0.4116, 0.5573, 0.3879, 0.8031, 0.2396, 0.8031, 0.4116, 0.5573, 0.3879, 0.5968, 0.1837, 0.8031, 0.2396, 0.5968, 0.1837, 0.8229, 0.1011, 0.8031, 0.2396, 0.5968, 0.1837, 0.8031, 0.2396, 0.8229, 0.1011, 0.5968, 0.1837, 0.5573, 0.3879, 0.8031, 0.2396, 0.5573, 0.3879, 0.8031, 0.4116, 0.8031, 0.2396, 0.5573, 0.3879, 0.5472, 0.673, 0.8031, 0.4116, 0.5472, 0.673, 0.7972, 0.702, 0.8031, 0.4116, 0.5472, 0.673, 0.5373, 0.9539, 0.7972, 0.702, 0.5472, 0.673, 0.4473, 0.9295, 0.5373, 0.9539, 0.7972, 0.702, 0.5373, 0.9539, 0.7688, 1.062, 0.4473, 0.9295, 0.5185, 1.101, 0.5373, 0.9539, 0.5373, 0.9539, 0.5185, 1.101, 0.7688, 1.062, 0.3535, 0.03577, 0.335, 0.05449, 0.3881, 0.09191, 0.3535, 0.03577, 0.2985, 0.02469, 0.335, 0.05449, 0.3535, 0.03577, 0.3881, 0.09191, 0.3598, 0.03799, 0.3535, 0.03577, 0.3024, 0.03042, 0.2985, 0.02469, 0.3535, 0.03577, 0.3598, 0.03799, 0.3024, 0.03042, 0.335, 0.05449, 0.3052, 0.08179, 0.3881, 0.09191, 0.335, 0.05449, 0.2985, 0.02469, 0.2779, 0.05542, 0.335, 0.05449, 0.2779, 0.05542, 0.3052, 0.08179, 0.3881, 0.09191, 0.3052, 0.08179, 0.3266, 0.0941, 0.2779, 0.05542, 0.2846, 0.05925, 0.3052, 0.08179, 0.3052, 0.08179, 0.2846, 0.05925, 0.3266, 0.0941, 0.8877, 0.9075, 0.9236, 0.8592, 0.9855, 0.9426, 0.8877, 0.9075, 0.7736, 0.8531, 0.9236, 0.8592, 0.8877, 0.9075, 0.9855, 0.9426, 0.9131, 0.999, 0.8877, 0.9075, 0.751, 0.9341, 0.7736, 0.8531, 0.8877, 0.9075, 0.9131, 0.999, 0.751, 0.9341, 0.335, 0.05449, 0.3535, 0.03577, 0.3881, 0.09191, 0.335, 0.05449, 0.2985, 0.02469, 0.3535, 0.03577, 0.335, 0.05449, 0.3881, 0.09191, 0.3052, 0.08179, 0.335, 0.05449, 0.2779, 0.05542, 0.2985, 0.02469, 0.335, 0.05449, 0.3052, 0.08179, 0.2779, 0.05542, 0.3535, 0.03577, 0.3598, 0.03799, 0.3881, 0.09191, 0.3535, 0.03577, 0.2985, 0.02469, 0.3024, 0.03042, 0.3535, 0.03577, 0.3024, 0.03042, 0.3598, 0.03799, 0.3052, 0.08179, 0.2846, 0.05925, 0.2779, 0.05542, 0.3052, 0.08179, 0.3881, 0.09191, 0.3266, 0.0941, 0.3052, 0.08179, 0.3266, 0.0941, 0.2846, 0.05925, 0.8877, 0.9075, 0.9855, 0.9426, 0.9236, 0.8592, 0.8877, 0.9075, 0.9131, 0.999, 0.9855, 0.9426, 0.8877, 0.9075, 0.9236, 0.8592, 0.7736, 0.8531, 0.8877, 0.9075, 0.751, 0.9341, 0.9131, 0.999, 0.8877, 0.9075, 0.7736, 0.8531, 0.751, 0.9341, 0.2546, 0.1683, 0.3883, 0.1702, 0.3881, 0.217, 0.2546, 0.1683, 0.3927, 0.05147, 0.3883, 0.1702, 0.2546, 0.1683, 0.3881, 0.217, 0.2497, 0.217, 0.2546, 0.1683, 0.2508, 0.04984, 0.3927, 0.05147, 0.2546, 0.1683, 0.1301, 0.1337, 0.2508, 0.04984, 0.3883, 0.1702, 0.3927, 0.05147, 0.5077, 0.1337, 0.3881, 0.217, 0.3189, 0.2327, 0.2497, 0.217, 0.3881, 0.217, 0.3999, 0.2211, 0.3189, 0.2327, 0.1301, 0.1337, 0.07853, -0.05094, 0.2508, 0.04984, 0.3927, 0.05147, 0.5593, -0.05094, 0.5077, 0.1337, 0.2497, 0.217, 0.3189, 0.2327, 0.2379, 0.2211, 0.1202, 0.8931, 0.1412, 0.9456, 0.1445, 0.9465, 0.1202, 0.8931, 0.09919, 0.9456, 0.1412, 0.9456, 0.1202, 0.8931, 0.1445, 0.9465, 0.0959, 0.9461, 0.1202, 0.8931, 0.0959, 0.9461, 0.09919, 0.9456, 0.1412, 0.9456, 0.1609, 0.9443, 0.1445, 0.9465, 0.0959, 0.9461, 0.07945, 0.9443, 0.09919, 0.9456, 0.0959, 0.9461, 0.06054, 0.9184, 0.07945, 0.9443, 0.1609, 0.9443, 0.1799, 0.9184, 0.1445, 0.9465, 0.1609, 0.9443, 0.1617, 0.9427, 0.1799, 0.9184, 0.1609, 0.9443, 0.1417, 0.9467, 0.1617, 0.9427, 0.06054, 0.9184, 0.07868, 0.9427, 0.07945, 0.9443, 0.1417, 0.9467, 0.1202, 0.9154, 0.1617, 0.9427, 0.1417, 0.9467, 0.09874, 0.9467, 0.1202, 0.9154, 0.09874, 0.9467, 0.07945, 0.9443, 0.07868, 0.9427, 0.09874, 0.9467, 0.07868, 0.9427, 0.1202, 0.9154, 0.4288, 0.4924, 0.4902, 0.5058, 0.4885, 0.5076, 0.4288, 0.4924, 0.4892, 0.4988, 0.4902, 0.5058, 0.4288, 0.4924, 0.4885, 0.5076, 0.4832, 0.4929, 0.4288, 0.4924, 0.4832, 0.4929, 0.4892, 0.4988, 0.5712, 0.4924, 0.5115, 0.5076, 0.5098, 0.5058, 0.5712, 0.4924, 0.5188, 0.4929, 0.5115, 0.5076, 0.5712, 0.4924, 0.5098, 0.5058, 0.5108, 0.4991, 0.5712, 0.4924, 0.5108, 0.4991, 0.5188, 0.4929, 0.9027, 0.1969, 0.9334, 0.158, 0.9334, 0.1869, 0.9027, 0.1969, 0.8936, 0.171, 0.9334, 0.158, 0.9027, 0.1969, 0.9334, 0.1869, 0.9334, 0.1843, 0.8936, 0.171, 0.9334, 0.155, 0.9334, 0.158, 0.9027, 0.2169, 0.8936, 0.171, 0.9027, 0.1969, 0.9027, 0.2169, 0.8936, 0.1969, 0.8936, 0.171, 0.9027, 0.2169, 0.9027, 0.1969, 0.9334, 0.1843, 0.8936, 0.1969, 0.9334, 0.155, 0.8936, 0.171, 0.9334, 0.2269, 0.8936, 0.1969, 0.9027, 0.2169, 0.9334, 0.2269, 0.9334, 0.2099, 0.8936, 0.1969, 0.9334, 0.2269, 0.9027, 0.2169, 0.9334, 0.1843, 0.9334, 0.2099, 0.9334, 0.155, 0.8936, 0.1969, 0.9642, 0.2169, 0.9334, 0.2099, 0.9334, 0.2269, 0.9642, 0.2169, 0.9733, 0.1969, 0.9334, 0.2099, 0.9642, 0.2169, 0.9334, 0.2269, 0.9334, 0.1843, 0.9733, 0.1969, 0.9334, 0.155, 0.9334, 0.2099, 0.9642, 0.1969, 0.9733, 0.1969, 0.9642, 0.2169, 0.9642, 0.1969, 0.9733, 0.171, 0.9733, 0.1969, 0.9642, 0.1969, 0.9642, 0.2169, 0.9334, 0.1843, 0.9733, 0.171, 0.9334, 0.155, 0.9733, 0.1969, 0.9334, 0.1869, 0.9733, 0.171, 0.9642, 0.1969, 0.9334, 0.1869, 0.9334, 0.158, 0.9733, 0.171, 0.9334, 0.1869, 0.9642, 0.1969, 0.9334, 0.1843, 0.9334, 0.158, 0.9334, 0.155, 0.9733, 0.171, 0.8037, 0.5578, 0.8037, 0.4679, 0.796, 0.5128, 0.8037, 0.5578, 0.8108, 0.5128, 0.8037, 0.4679, 0.4565, 0.5565, 0.4565, 0.5794, 0.3916, 0.5813, 0.4565, 0.5565, 0.5214, 0.5813, 0.4565, 0.5794, 1.163, 0.7574, 0.01576, 0.7761, 0.8355, 0.8971, 0.8355, 0.8971, 0.01576, 0.7761, 0.01576, 0.8574, 0.009389, 0.5546, 0.3065, 0.5074, 0.4669, 0.5273, 0.009389, 0.5546, 0.4669, 0.5273, 0.3065, 0.5074, 0.01576, 0.8574, 0.01557, 0.9759, 0.8355, 0.8971, 0.8355, 0.8971, 0.01557, 0.9759, 1.036, 0.9906, 0.01576, 0.8574, 0.8355, 0.8971, 0.01557, 0.9759, 0.01557, 0.9759, 0.8355, 0.8971, 1.036, 0.9906, 1.163, 0.7574, 0.8355, 0.8971, 0.01576, 0.7761, 0.01576, 0.7761, 0.8355, 0.8971, 0.01576, 0.8574])
me_hiyakkii.materials.append(mat_pii_hiyakkii_body_png)
me_hiyakkii.materials.append(mat_pii_hiyakkii_eye_png)
me_hiyakkii.update()
me_hiyakkii.normals_split_custom_set([tuple(v) for v in zip(*[iter([0.3541, -0.9219, 0.1574, 0.814, -0.5798, 0.03535, 0.5666, 0.8232, 0.03529, 0.3541, -0.9219, 0.1574, -0.4395, -0.07751, -0.8949, 0.814, -0.5798, 0.03535, 0.3541, -0.9219, 0.1574, 0.5666, 0.8232, 0.03529, 0.01744, 0.9874, 0.1574, 0.3541, -0.9219, 0.1574, -0.9108, -0.1602, -0.3804, -0.4395, -0.07751, -0.8949, 0.3541, -0.9219, 0.1574, 0.01744, 0.9874, 0.1574, 0.2904, 0.8984, 0.3294, 0.3541, -0.9219, 0.1574, -0.6454, -0.1216, -0.7541, -0.9108, -0.1602, -0.3804, 0.3541, -0.9219, 0.1574, 0.2904, 0.8984, 0.3294, 0.5782, -0.7467, 0.3289, 0.3541, -0.9219, 0.1574, 0.5782, -0.7467, 0.3289, -0.6454, -0.1216, -0.7541, 0.01744, 0.9874, 0.1574, 0.5666, 0.8232, 0.03529, -0.4395, -0.07751, -0.8949, 0.01744, 0.9874, 0.1574, -0.4395, -0.07751, -0.8949, -0.9108, -0.1602, -0.3804, 0.01744, 0.9874, 0.1574, -0.6454, -0.1216, -0.7541, 0.2904, 0.8984, 0.3294, 0.01744, 0.9874, 0.1574, -0.9108, -0.1602, -0.3804, -0.6454, -0.1216, -0.7541, 0.814, -0.5798, 0.03535, 0.7212, 0.1272, -0.6809, 0.5666, 0.8232, 0.03529, 0.814, -0.5798, 0.03535, -0.4395, -0.07751, -0.8949, 0.7212, 0.1272, -0.6809, 0.7212, 0.1272, -0.6809, -0.4395, -0.07751, -0.8949, 0.5666, 0.8232, 0.03529, 0.5782, -0.7467, 0.3289, 0.2904, 0.8984, 0.3294, -0.3881, -0.5694, 0.7247, 0.5782, -0.7467, 0.3289, -0.3881, -0.5694, 0.7247, -0.6454, -0.1216, -0.7541, 0.2904, 0.8984, 0.3294, -0.5836, 0.3136, 0.7491, -0.3881, -0.5694, 0.7247, 0.2904, 0.8984, 0.3294, -0.6454, -0.1216, -0.7541, -0.5836, 0.3136, 0.7491, -0.3881, -0.5694, 0.7247, -0.914, -0.2181, -0.342, -0.6454, -0.1216, -0.7541, -0.3881, -0.5694, 0.7247, -0.5836, 0.3136, 0.7491, -0.914, -0.2181, -0.342, -0.914, -0.2181, -0.342, -0.5836, 0.3136, 0.7491, -0.6454, -0.1216, -0.7541, -0.4786, -0.8638, 0.1573, 0.07908, -0.9962, 0.03535, 0.9948, 0.09515, 0.03526, -0.4786, -0.8638, 0.1573, -0.3419, 0.2869, -0.8949, 0.07908, -0.9962, 0.03535, -0.4786, -0.8638, 0.1573, 0.9948, 0.09515, 0.03526, 0.7676, 0.6213, 0.1574, -0.4786, -0.8638, 0.1573, -0.7085, 0.5945, -0.3804, -0.3419, 0.2869, -0.8949, -0.4786, -0.8638, 0.1573, 0.7676, 0.6213, 0.1574, 0.8749, 0.3551, 0.3294, -0.4786, -0.8638, 0.1573, -0.5068, 0.4177, -0.7541, -0.7085, 0.5945, -0.3804, -0.4786, -0.8638, 0.1573, 0.8749, 0.3551, 0.3294, -0.2004, -0.9229, 0.3289, -0.4786, -0.8638, 0.1573, -0.2004, -0.9229, 0.3289, -0.5068, 0.4177, -0.7541, 0.7676, 0.6213, 0.1574, 0.9948, 0.09515, 0.03526, -0.3419, 0.2869, -0.8949, 0.7676, 0.6213, 0.1574, -0.3419, 0.2869, -0.8949, -0.7085, 0.5945, -0.3804, 0.7676, 0.6213, 0.1574, -0.5068, 0.4177, -0.7541, 0.8749, 0.3551, 0.3294, 0.7676, 0.6213, 0.1574, -0.7085, 0.5945, -0.3804, -0.5068, 0.4177, -0.7541, 0.07908, -0.9962, 0.03535, 0.561, -0.4707, -0.6809, 0.9948, 0.09515, 0.03526, 0.07908, -0.9962, 0.03535, -0.3419, 0.2869, -0.8949, 0.561, -0.4707, -0.6809, 0.561, -0.4707, -0.6809, -0.3419, 0.2869, -0.8949, 0.9948, 0.09515, 0.03526, -0.2004, -0.9229, 0.3289, 0.8749, 0.3551, 0.3294, -0.1349, 0.6487, 0.749, -0.2004, -0.9229, 0.3289, -0.6857, -0.06874, 0.7247, -0.5068, 0.4177, -0.7541, -0.2004, -0.9229, 0.3289, -0.1349, 0.6487, 0.749, -0.6857, -0.06874, 0.7247, 0.8749, 0.3551, 0.3294, -0.5068, 0.4177, -0.7541, -0.1349, 0.6487, 0.749, -0.6857, -0.06874, 0.7247, -0.7546, 0.56, -0.342, -0.5068, 0.4177, -0.7541, -0.6857, -0.06874, 0.7247, -0.1349, 0.6487, 0.749, -0.7546, 0.56, -0.342, -0.7546, 0.56, -0.342, -0.1349, 0.6487, 0.749, -0.5068, 0.4177, -0.7541, 0.9338, -0.3214, 0.1573, 0.9674, 0.2509, 0.03535, -0.2665, 0.9632, 0.03526, 0.9338, -0.3214, 0.1573, -0.2232, -0.3865, -0.8949, 0.9674, 0.2509, 0.03535, 0.9338, -0.3214, 0.1573, -0.2665, 0.9632, 0.03526, -0.7452, 0.648, 0.1574, 0.9338, -0.3214, 0.1573, -0.4624, -0.8009, -0.3804, -0.2232, -0.3865, -0.8949, 0.9338, -0.3214, 0.1573, -0.7452, 0.648, 0.1574, -0.5016, 0.7999, 0.3294, 0.9338, -0.3214, 0.1573, -0.3233, -0.5717, -0.7541, -0.4624, -0.8009, -0.3804, 0.9338, -0.3214, 0.1573, -0.5016, 0.7999, 0.3294, 0.9436, -0.0371, 0.3289, 0.9338, -0.3214, 0.1573, 0.9436, -0.0371, 0.3289, -0.3233, -0.5717, -0.7541, -0.7452, 0.648, 0.1574, -0.2665, 0.9632, 0.03526, -0.2232, -0.3865, -0.8949, -0.7452, 0.648, 0.1574, -0.2232, -0.3865, -0.8949, -0.4624, -0.8009, -0.3804, -0.7452, 0.648, 0.1574, -0.3233, -0.5717, -0.7541, -0.5016, 0.7999, 0.3294, -0.7452, 0.648, 0.1574, -0.4624, -0.8009, -0.3804, -0.3233, -0.5717, -0.7541, 0.9674, 0.2509, 0.03535, 0.3662, 0.6342, -0.6809, -0.2665, 0.9632, 0.03526, 0.9674, 0.2509, 0.03535, -0.2232, -0.3865, -0.8949, 0.3662, 0.6342, -0.6809, 0.3662, 0.6342, -0.6809, -0.2232, -0.3865, -0.8949, -0.2665, 0.9632, 0.03526, 0.9436, -0.0371, 0.3289, -0.5016, 0.7999, 0.3294, 0.1868, -0.6633, 0.7247, 0.9436, -0.0371, 0.3289, 0.1868, -0.6633, 0.7247, -0.3233, -0.5717, -0.7541, -0.5016, 0.7999, 0.3294, -0.6154, -0.2455, 0.7491, 0.1868, -0.6633, 0.7247, -0.5016, 0.7999, 0.3294, -0.3233, -0.5717, -0.7541, -0.6154, -0.2455, 0.7491, 0.1868, -0.6633, 0.7247, -0.4204, -0.8404, -0.342, -0.3233, -0.5717, -0.7541, 0.1868, -0.6633, 0.7247, -0.6154, -0.2455, 0.7491, -0.4204, -0.8404, -0.342, -0.4204, -0.8404, -0.342, -0.6154, -0.2455, 0.7491, -0.3233, -0.5717, -0.7541, 0.6478, -0.1083, -0.7541, -0.3541, -0.9219, 0.1574, 0.9108, -0.1606, -0.3804, 0.6478, -0.1083, -0.7541, -0.5802, -0.7449, 0.3294, -0.3541, -0.9219, 0.1574, 0.6478, -0.1083, -0.7541, 0.9108, -0.1606, -0.3804, -0.01742, 0.9874, 0.1574, 0.6478, -0.1083, -0.7541, 0.4411, -0.4943, 0.7491, -0.5802, -0.7449, 0.3294, 0.6478, -0.1083, -0.7541, -0.01742, 0.9874, 0.1574, -0.2879, 0.8994, 0.3289, 0.6478, -0.1083, -0.7541, 0.9335, -0.1076, -0.342, 0.4411, -0.4943, 0.7491, 0.6478, -0.1083, -0.7541, -0.2879, 0.8994, 0.3289, 0.5594, 0.4024, 0.7247, 0.6478, -0.1083, -0.7541, 0.5594, 0.4024, 0.7247, 0.9335, -0.1076, -0.342, 0.5594, 0.4024, 0.7247, -0.2879, 0.8994, 0.3289, -0.5802, -0.7449, 0.3294, 0.5594, 0.4024, 0.7247, 0.4411, -0.4943, 0.7491, 0.9335, -0.1076, -0.342, 0.5594, 0.4024, 0.7247, -0.5802, -0.7449, 0.3294, 0.4411, -0.4943, 0.7491, -0.2879, 0.8994, 0.3289, -0.01742, 0.9874, 0.1574, -0.3541, -0.9219, 0.1574, -0.2879, 0.8994, 0.3289, -0.3541, -0.9219, 0.1574, -0.5802, -0.7449, 0.3294, 0.9108, -0.1606, -0.3804, 0.4395, -0.0775, -0.8949, -0.01742, 0.9874, 0.1574, 0.9108, -0.1606, -0.3804, -0.3541, -0.9219, 0.1574, 0.4395, -0.0775, -0.8949, -0.01742, 0.9874, 0.1574, -0.814, -0.5798, 0.0353, -0.3541, -0.9219, 0.1574, -0.01742, 0.9874, 0.1574, 0.4395, -0.0775, -0.8949, -0.5666, 0.8232, 0.03535, -0.01742, 0.9874, 0.1574, -0.5666, 0.8232, 0.03535, -0.814, -0.5798, 0.0353, -0.3541, -0.9219, 0.1574, -0.814, -0.5798, 0.0353, 0.4395, -0.0775, -0.8949, -0.5666, 0.8232, 0.03535, -0.7212, 0.1272, -0.6809, -0.814, -0.5798, 0.0353, -0.5666, 0.8232, 0.03535, 0.4395, -0.0775, -0.8949, -0.7212, 0.1272, -0.6809, -0.7212, 0.1272, -0.6809, 0.4395, -0.0775, -0.8949, -0.814, -0.5798, 0.0353, 0.3355, -0.564, -0.7545, -0.9338, -0.3213, 0.1574, 0.4624, -0.8009, -0.3804, 0.3355, -0.564, -0.7545, -0.9436, -0.03434, 0.3294, -0.9338, -0.3213, 0.1574, 0.3355, -0.564, -0.7545, 0.4624, -0.8009, -0.3804, 0.7452, 0.648, 0.1574, 0.3355, -0.564, -0.7545, -0.09341, -0.6593, 0.746, -0.9436, -0.03434, 0.3294, 0.3355, -0.564, -0.7545, 0.7452, 0.648, 0.1574, 0.504, 0.7986, 0.3289, 0.3355, -0.564, -0.7545, 0.5176, -0.7843, -0.342, -0.09341, -0.6593, 0.746, 0.3355, -0.564, -0.7545, 0.504, 0.7986, 0.3289, 0.6678, -0.1699, 0.7247, 0.3355, -0.564, -0.7545, 0.6678, -0.1699, 0.7247, 0.5176, -0.7843, -0.342, 0.504, 0.7986, 0.3289, 0.7452, 0.648, 0.1574, -0.9338, -0.3213, 0.1574, 0.504, 0.7986, 0.3289, -0.9338, -0.3213, 0.1574, -0.9436, -0.03434, 0.3294, 0.504, 0.7986, 0.3289, -0.9436, -0.03434, 0.3294, -0.09341, -0.6593, 0.746, 0.504, 0.7986, 0.3289, -0.09341, -0.6593, 0.746, 0.6678, -0.1699, 0.7247, 0.6678, -0.1699, 0.7247, -0.09341, -0.6593, 0.746, 0.5176, -0.7843, -0.342, 0.4624, -0.8009, -0.3804, 0.2232, -0.3865, -0.8949, 0.7452, 0.648, 0.1574, 0.4624, -0.8009, -0.3804, -0.9338, -0.3213, 0.1574, 0.2232, -0.3865, -0.8949, 0.7452, 0.648, 0.1574, -0.9674, 0.2509, 0.03527, -0.9338, -0.3213, 0.1574, 0.7452, 0.648, 0.1574, 0.2232, -0.3865, -0.8949, 0.2664, 0.9632, 0.03535, 0.7452, 0.648, 0.1574, 0.2664, 0.9632, 0.03535, -0.9674, 0.2509, 0.03527, -0.9338, -0.3213, 0.1574, -0.9674, 0.2509, 0.03527, 0.2232, -0.3865, -0.8949, 0.2664, 0.9632, 0.03535, -0.3662, 0.6342, -0.6809, -0.9674, 0.2509, 0.03527, 0.2664, 0.9632, 0.03535, 0.2232, -0.3865, -0.8949, -0.3662, 0.6342, -0.6809, -0.3662, 0.6342, -0.6809, 0.2232, -0.3865, -0.8949, -0.9674, 0.2509, 0.03527, 0.4993, 0.4266, -0.7541, 0.4786, -0.8638, 0.1574, 0.7085, 0.5945, -0.3804, 0.4993, 0.4266, -0.7541, 0.1977, -0.9233, 0.3294, 0.4786, -0.8638, 0.1574, 0.4993, 0.4266, -0.7541, 0.7085, 0.5945, -0.3804, -0.7676, 0.6213, 0.1574, 0.4993, 0.4266, -0.7541, 0.6622, 0.02022, 0.749, 0.1977, -0.9233, 0.3294, 0.4993, 0.4266, -0.7541, -0.7676, 0.6213, 0.1574, -0.874, 0.3577, 0.3289, 0.4993, 0.4266, -0.7541, 0.6825, 0.6459, -0.342, 0.6622, 0.02022, 0.749, 0.4993, 0.4266, -0.7541, -0.874, 0.3577, 0.3289, 0.05137, 0.6872, 0.7247, 0.4993, 0.4266, -0.7541, 0.05137, 0.6872, 0.7247, 0.6825, 0.6459, -0.342, 0.05137, 0.6872, 0.7247, -0.874, 0.3577, 0.3289, 0.1977, -0.9233, 0.3294, 0.05137, 0.6872, 0.7247, 0.6622, 0.02022, 0.749, 0.6825, 0.6459, -0.342, 0.05137, 0.6872, 0.7247, 0.1977, -0.9233, 0.3294, 0.6622, 0.02022, 0.749, -0.874, 0.3577, 0.3289, -0.7676, 0.6213, 0.1574, 0.4786, -0.8638, 0.1574, -0.874, 0.3577, 0.3289, 0.4786, -0.8638, 0.1574, 0.1977, -0.9233, 0.3294, 0.7085, 0.5945, -0.3804, 0.3419, 0.2869, -0.8949, -0.7676, 0.6213, 0.1574, 0.7085, 0.5945, -0.3804, 0.4786, -0.8638, 0.1574, 0.3419, 0.2869, -0.8949, -0.7676, 0.6213, 0.1574, -0.07909, -0.9962, 0.03527, 0.4786, -0.8638, 0.1574, -0.7676, 0.6213, 0.1574, 0.3419, 0.2869, -0.8949, -0.9948, 0.09512, 0.03535, -0.7676, 0.6213, 0.1574, -0.9948, 0.09512, 0.03535, -0.07909, -0.9962, 0.03527, 0.4786, -0.8638, 0.1574, -0.07909, -0.9962, 0.03527, 0.3419, 0.2869, -0.8949, -0.9948, 0.09512, 0.03535, -0.561, -0.4707, -0.6809, -0.07909, -0.9962, 0.03527, -0.9948, 0.09512, 0.03535, 0.3419, 0.2869, -0.8949, -0.561, -0.4707, -0.6809, -0.561, -0.4707, -0.6809, 0.3419, 0.2869, -0.8949, -0.07909, -0.9962, 0.03527, -0.4986, 0.3005, 0.8131, 6.639e-06, 0.3643, 0.9313, -0.0007849, 0.7045, 0.7097, -0.4986, 0.3005, 0.8131, 2.562e-07, -0.001332, 1.0, 6.639e-06, 0.3643, 0.9313, -0.4986, 0.3005, 0.8131, -0.0007849, 0.7045, 0.7097, -0.2479, 0.6998, 0.6699, -0.4986, 0.3005, 0.8131, -0.3022, -0.3578, 0.8836, 2.562e-07, -0.001332, 1.0, -0.4986, 0.3005, 0.8131, -0.2479, 0.6998, 0.6699, -0.5632, 0.6289, 0.536, -0.4986, 0.3005, 0.8131, -0.6476, -0.289, 0.7051, -0.3022, -0.3578, 0.8836, -0.4986, 0.3005, 0.8131, -0.5632, 0.6289, 0.536, -0.8834, 0.1685, 0.4373, -0.4986, 0.3005, 0.8131, -0.8834, 0.1685, 0.4373, -0.6476, -0.289, 0.7051, 6.639e-06, 0.3643, 0.9313, 0.4985, 0.3078, 0.8104, -0.0007849, 0.7045, 0.7097, 6.639e-06, 0.3643, 0.9313, 2.562e-07, -0.001332, 1.0, 0.4985, 0.3078, 0.8104, -0.2479, 0.6998, 0.6699, 0.004512, 0.9674, 0.2532, -0.5632, 0.6289, 0.536, -0.2479, 0.6998, 0.6699, -0.0007849, 0.7045, 0.7097, 0.004512, 0.9674, 0.2532, -0.3022, -0.3578, 0.8836, -0.6476, -0.289, 0.7051, -0.3861, -0.7206, 0.5759, -0.3022, -0.3578, 0.8836, 6.723e-05, -0.5876, 0.8092, 2.562e-07, -0.001332, 1.0, -0.3022, -0.3578, 0.8836, -0.3861, -0.7206, 0.5759, 6.723e-05, -0.5876, 0.8092, -0.8834, 0.1685, 0.4373, -0.9036, -0.1216, 0.4108, -0.6476, -0.289, 0.7051, -0.6476, -0.289, 0.7051, -0.9036, -0.1216, 0.4108, -0.3861, -0.7206, 0.5759, 0.4985, 0.3078, 0.8104, 0.5632, 0.6361, 0.5274, -0.0007849, 0.7045, 0.7097, 0.4985, 0.3078, 0.8104, 2.562e-07, -0.001332, 1.0, 0.3023, -0.358, 0.8835, 0.4985, 0.3078, 0.8104, 0.8834, 0.1683, 0.4374, 0.5632, 0.6361, 0.5274, 0.4985, 0.3078, 0.8104, 0.3023, -0.358, 0.8835, 0.6475, -0.2894, 0.705, 0.4985, 0.3078, 0.8104, 0.6475, -0.2894, 0.705, 0.8834, 0.1683, 0.4374, 0.5632, 0.6361, 0.5274, 0.004512, 0.9674, 0.2532, -0.0007849, 0.7045, 0.7097, 2.562e-07, -0.001332, 1.0, 6.723e-05, -0.5876, 0.8092, 0.3023, -0.358, 0.8835, -0.3861, -0.7206, 0.5759, -4.549e-05, -0.9067, 0.4217, 6.723e-05, -0.5876, 0.8092, 0.6475, -0.2894, 0.705, 0.9035, -0.1212, 0.4112, 0.8834, 0.1683, 0.4374, 0.6475, -0.2894, 0.705, 0.3023, -0.358, 0.8835, 0.3855, -0.7207, 0.5762, 0.6475, -0.2894, 0.705, 0.3855, -0.7207, 0.5762, 0.9035, -0.1212, 0.4112, 0.3855, -0.7207, 0.5762, 6.723e-05, -0.5876, 0.8092, -4.549e-05, -0.9067, 0.4217, 0.3855, -0.7207, 0.5762, 0.3023, -0.358, 0.8835, 6.723e-05, -0.5876, 0.8092, 0.5148, 0.6559, 0.5521, 0.9446, 0.2527, 0.2094, 0.6699, 0.7303, 0.1339, 0.5148, 0.6559, 0.5521, 0.5147, 0.3661, 0.7753, 0.9446, 0.2527, 0.2094, 0.5148, 0.6559, 0.5521, 0.6699, 0.7303, 0.1339, -0.0005094, 0.9574, 0.2889, 0.5148, 0.6559, 0.5521, 0.4351, 0.7175, 0.5439, 0.5147, 0.3661, 0.7753, 0.5148, 0.6559, 0.5521, -0.0005094, 0.9574, 0.2889, -0.5148, 0.6559, 0.5521, 0.5148, 0.6559, 0.5521, -0.4351, 0.7175, 0.5439, 0.4351, 0.7175, 0.5439, 0.5148, 0.6559, 0.5521, -0.5148, 0.6559, 0.5521, -0.4351, 0.7175, 0.5439, 0.9446, 0.2527, 0.2094, 0.9843, -0.165, 0.06258, 0.6699, 0.7303, 0.1339, 0.5147, 0.3661, 0.7753, 0.4351, 0.7175, 0.5439, -2.904e-06, 0.01305, 0.9999, 0.4351, 0.7175, 0.5439, -0.4351, 0.7175, 0.5439, -2.904e-06, 0.01305, 0.9999, -0.0005094, 0.9574, 0.2889, -0.6699, 0.7303, 0.1339, -0.5148, 0.6559, 0.5521, -0.4351, 0.7175, 0.5439, -0.5147, 0.3661, 0.7753, -2.904e-06, 0.01305, 0.9999, -0.4351, 0.7175, 0.5439, -0.5148, 0.6559, 0.5521, -0.5147, 0.3661, 0.7753, -0.6699, 0.7303, 0.1339, -0.9446, 0.2527, 0.2094, -0.5148, 0.6559, 0.5521, -0.6699, 0.7303, 0.1339, -0.9843, -0.165, 0.06282, -0.9446, 0.2527, 0.2094, -0.9446, 0.2527, 0.2094, -0.5147, 0.3661, 0.7753, -0.5148, 0.6559, 0.5521, 0.264, -0.9515, -0.1577, -0.4405, -0.835, -0.3298, -0.264, -0.9515, -0.1577, 0.264, -0.9515, -0.1577, 0.4404, -0.8349, -0.3301, -0.4405, -0.835, -0.3298, 0.264, -0.9515, -0.1577, -0.264, -0.9515, -0.1577, -9.544e-06, 0.08454, -0.9964, 0.264, -0.9515, -0.1577, 0.869, 0.07164, -0.4897, 0.4404, -0.8349, -0.3301, 0.264, -0.9515, -0.1577, -9.544e-06, 0.08454, -0.9964, 0.08701, 0.1871, -0.9785, 0.264, -0.9515, -0.1577, 0.9982, 0.0196, 0.05733, 0.869, 0.07164, -0.4897, 0.264, -0.9515, -0.1577, 0.08701, 0.1871, -0.9785, 0.9982, 0.0196, 0.05733, -0.4405, -0.835, -0.3298, -0.8691, 0.07164, -0.4894, -0.264, -0.9515, -0.1577, -9.544e-06, 0.08454, -0.9964, 0.3664, 0.8968, -0.2478, 0.08701, 0.1871, -0.9785, -9.544e-06, 0.08454, -0.9964, -0.264, -0.9515, -0.1577, -0.08702, 0.1871, -0.9785, -9.544e-06, 0.08454, -0.9964, -0.3664, 0.8969, -0.2478, 0.3664, 0.8968, -0.2478, -9.544e-06, 0.08454, -0.9964, -0.08702, 0.1871, -0.9785, -0.3664, 0.8969, -0.2478, 0.9982, 0.0196, 0.05733, 0.3664, 0.8968, -0.2478, 0.869, 0.07164, -0.4897, 0.9982, 0.0196, 0.05733, 0.08701, 0.1871, -0.9785, 0.3664, 0.8968, -0.2478, -0.8691, 0.07164, -0.4894, -0.9982, 0.01964, 0.05726, -0.264, -0.9515, -0.1577, -0.8691, 0.07164, -0.4894, -0.3664, 0.8969, -0.2478, -0.9982, 0.01964, 0.05726, -0.8691, 0.07164, -0.4894, -0.4117, 0.8466, -0.3372, -0.3664, 0.8969, -0.2478, -0.9982, 0.01964, 0.05726, -0.08702, 0.1871, -0.9785, -0.264, -0.9515, -0.1577, -0.9982, 0.01964, 0.05726, -0.3664, 0.8969, -0.2478, -0.08702, 0.1871, -0.9785, 0.869, 0.07164, -0.4897, 0.3664, 0.8968, -0.2478, 0.4117, 0.8467, -0.3372, 0.4117, 0.8467, -0.3372, -0.3664, 0.8969, -0.2478, -0.4117, 0.8466, -0.3372, 0.4117, 0.8467, -0.3372, 0.3664, 0.8968, -0.2478, -0.3664, 0.8969, -0.2478, 1.114e-05, -0.6261, 0.7797, 0.0, -0.7032, 0.7109, -0.9859, -0.1619, 0.04275, 1.114e-05, -0.6261, 0.7797, 0.9859, -0.1619, 0.04275, 0.0, -0.7032, 0.7109, 1.114e-05, -0.6261, 0.7797, -0.9859, -0.1619, 0.04275, -0.9903, -0.03907, -0.1336, 1.114e-05, -0.6261, 0.7797, 0.9903, -0.03926, -0.1336, 0.9859, -0.1619, 0.04275, 1.114e-05, -0.6261, 0.7797, -0.9903, -0.03907, -0.1336, 1.224e-05, -0.945, -0.3271, 1.114e-05, -0.6261, 0.7797, 1.224e-05, -0.945, -0.3271, 0.9903, -0.03926, -0.1336, -0.9859, -0.1619, 0.04275, 0.0, 0.5536, -0.8328, -0.9903, -0.03907, -0.1336, 0.9859, -0.1619, 0.04275, 0.9903, -0.03926, -0.1336, 0.0, 0.5536, -0.8328, 1.224e-05, -0.945, -0.3271, -0.9903, -0.03907, -0.1336, 3.638e-05, 0.4602, -0.8878, 1.224e-05, -0.945, -0.3271, 3.638e-05, 0.4602, -0.8878, 0.9903, -0.03926, -0.1336, 3.638e-05, 0.4602, -0.8878, -0.9903, -0.03907, -0.1336, 0.0, 0.5536, -0.8328, 3.638e-05, 0.4602, -0.8878, 0.0, 0.5536, -0.8328, 0.9903, -0.03926, -0.1336, -0.3524, 0.09279, -0.9312, -1.46e-09, 0.4601, -0.8878, -2.024e-06, 0.02689, -0.9996, -0.3524, 0.09279, -0.9312, -0.5406, 0.565, -0.6234, -1.46e-09, 0.4601, -0.8878, -0.3524, 0.09279, -0.9312, -2.024e-06, 0.02689, -0.9996, -3.319e-06, -0.2164, -0.9763, -0.3524, 0.09279, -0.9312, -0.8056, 0.1445, -0.5745, -0.5406, 0.565, -0.6234, -0.3524, 0.09279, -0.9312, -3.319e-06, -0.2164, -0.9763, -0.3287, -0.1856, -0.926, -0.3524, 0.09279, -0.9312, -0.3287, -0.1856, -0.926, -0.8056, 0.1445, -0.5745, -1.46e-09, 0.4601, -0.8878, 0.3524, 0.09279, -0.9312, -2.024e-06, 0.02689, -0.9996, -1.46e-09, 0.4601, -0.8878, -0.5406, 0.565, -0.6234, 6.625e-06, 0.987, -0.1606, -1.46e-09, 0.4601, -0.8878, 0.5406, 0.565, -0.6234, 0.3524, 0.09279, -0.9312, -1.46e-09, 0.4601, -0.8878, 6.625e-06, 0.987, -0.1606, 0.5406, 0.565, -0.6234, -2.024e-06, 0.02689, -0.9996, 0.3524, 0.09279, -0.9312, -3.319e-06, -0.2164, -0.9763, -0.3287, -0.1856, -0.926, -0.8301, -0.2496, -0.4987, -0.8056, 0.1445, -0.5745, -0.5406, 0.565, -0.6234, -0.6373, 0.7636, 0.1038, 6.625e-06, 0.987, -0.1606, -0.5406, 0.565, -0.6234, -0.8056, 0.1445, -0.5745, -0.9838, 0.1623, 0.07586, -0.5406, 0.565, -0.6234, -0.9838, 0.1623, 0.07586, -0.6373, 0.7636, 0.1038, 0.5406, 0.565, -0.6234, 0.8056, 0.1445, -0.5745, 0.3524, 0.09279, -0.9312, 0.5406, 0.565, -0.6234, 6.625e-06, 0.987, -0.1606, 0.6373, 0.7636, 0.1037, 0.5406, 0.565, -0.6234, 0.9838, 0.1622, 0.07585, 0.8056, 0.1445, -0.5745, 0.5406, 0.565, -0.6234, 0.6373, 0.7636, 0.1037, 0.9838, 0.1622, 0.07585, -3.319e-06, -0.2164, -0.9763, 0.3524, 0.09279, -0.9312, 0.3287, -0.1856, -0.926, 0.3524, 0.09279, -0.9312, 0.8056, 0.1445, -0.5745, 0.3287, -0.1856, -0.926, -0.8301, -0.2496, -0.4987, -0.9604, -0.2782, 0.01785, -0.8056, 0.1445, -0.5745, -0.8056, 0.1445, -0.5745, -0.9604, -0.2782, 0.01785, -0.9838, 0.1623, 0.07586, -0.6373, 0.7636, 0.1038, 0.004512, 0.9674, 0.2532, 6.625e-06, 0.987, -0.1606, -0.6373, 0.7636, 0.1038, -0.9838, 0.1623, 0.07586, -0.5632, 0.6289, 0.536, -0.6373, 0.7636, 0.1038, -0.5632, 0.6289, 0.536, 0.004512, 0.9674, 0.2532, 6.625e-06, 0.987, -0.1606, 0.004512, 0.9674, 0.2532, 0.6373, 0.7636, 0.1037, 0.9838, 0.1622, 0.07585, 0.9601, -0.2791, 0.01815, 0.8056, 0.1445, -0.5745, 0.9838, 0.1622, 0.07585, 0.6373, 0.7636, 0.1037, 0.5632, 0.6361, 0.5274, 0.9838, 0.1622, 0.07585, 0.8834, 0.1683, 0.4374, 0.9601, -0.2791, 0.01815, 0.9838, 0.1622, 0.07585, 0.5632, 0.6361, 0.5274, 0.8834, 0.1683, 0.4374, 0.5632, 0.6361, 0.5274, 0.6373, 0.7636, 0.1037, 0.004512, 0.9674, 0.2532, 0.3287, -0.1856, -0.926, 0.8056, 0.1445, -0.5745, 0.8304, -0.2512, -0.4974, 0.8304, -0.2512, -0.4974, 0.8056, 0.1445, -0.5745, 0.9601, -0.2791, 0.01815, -0.9604, -0.2782, 0.01785, -0.8834, 0.1685, 0.4373, -0.9838, 0.1623, 0.07586, -0.9604, -0.2782, 0.01785, -0.9036, -0.1216, 0.4108, -0.8834, 0.1685, 0.4373, -0.8834, 0.1685, 0.4373, -0.5632, 0.6289, 0.536, -0.9838, 0.1623, 0.07586, 0.8834, 0.1683, 0.4374, 0.9035, -0.1212, 0.4112, 0.9601, -0.2791, 0.01815, -0.3732, -0.9039, -0.2088, -7.248e-05, -0.7258, -0.6879, 0.0004944, -0.9963, -0.0863, -0.3732, -0.9039, -0.2088, -0.5288, -0.5383, -0.6562, -7.248e-05, -0.7258, -0.6879, -0.3732, -0.9039, -0.2088, 0.0004944, -0.9963, -0.0863, -0.4162, -0.8832, 0.2162, -0.3732, -0.9039, -0.2088, -0.6752, -0.7346, -0.06747, -0.5288, -0.5383, -0.6562, -0.3732, -0.9039, -0.2088, -0.4162, -0.8832, 0.2162, -0.6752, -0.7346, -0.06747, -7.248e-05, -0.7258, -0.6879, 0.3659, -0.8989, -0.2411, 0.0004944, -0.9963, -0.0863, -7.248e-05, -0.7258, -0.6879, 0.5297, -0.5395, -0.6545, 0.3659, -0.8989, -0.2411, 0.0004944, -0.9963, -0.0863, 0.3659, -0.8989, -0.2411, 0.4161, -0.8615, 0.291, 0.5297, -0.5395, -0.6545, 0.6746, -0.7349, -0.06947, 0.3659, -0.8989, -0.2411, 0.3659, -0.8989, -0.2411, 0.6746, -0.7349, -0.06947, 0.4161, -0.8615, 0.291, 0.7405, -0.6653, 0.09522, 0.3519, -0.9342, 0.05841, 0.6746, -0.7349, -0.06947, 0.7405, -0.6653, 0.09522, 0.3855, -0.7207, 0.5762, 0.3519, -0.9342, 0.05841, 0.7405, -0.6653, 0.09522, 0.6746, -0.7349, -0.06947, 0.9601, -0.2791, 0.01815, 0.7405, -0.6653, 0.09522, 0.9035, -0.1212, 0.4112, 0.3855, -0.7207, 0.5762, 0.7405, -0.6653, 0.09522, 0.9601, -0.2791, 0.01815, 0.9035, -0.1212, 0.4112, 0.6746, -0.7349, -0.06947, 0.8304, -0.2512, -0.4974, 0.9601, -0.2791, 0.01815, 0.6746, -0.7349, -0.06947, 0.5297, -0.5395, -0.6545, 0.8304, -0.2512, -0.4974, 0.5297, -0.5395, -0.6545, 0.3287, -0.1856, -0.926, 0.8304, -0.2512, -0.4974, 0.5297, -0.5395, -0.6545, -9.297e-07, -0.3775, -0.926, 0.3287, -0.1856, -0.926, -9.297e-07, -0.3775, -0.926, -3.319e-06, -0.2164, -0.9763, 0.3287, -0.1856, -0.926, -9.297e-07, -0.3775, -0.926, -0.3287, -0.1856, -0.926, -3.319e-06, -0.2164, -0.9763, -9.297e-07, -0.3775, -0.926, -0.5288, -0.5383, -0.6562, -0.3287, -0.1856, -0.926, -0.5288, -0.5383, -0.6562, -0.8301, -0.2496, -0.4987, -0.3287, -0.1856, -0.926, -0.5288, -0.5383, -0.6562, -0.6752, -0.7346, -0.06747, -0.8301, -0.2496, -0.4987, -0.6752, -0.7346, -0.06747, -0.9604, -0.2782, 0.01785, -0.8301, -0.2496, -0.4987, -0.6752, -0.7346, -0.06747, -0.7399, -0.6657, 0.09702, -0.9604, -0.2782, 0.01785, -0.6752, -0.7346, -0.06747, -0.3513, -0.9344, 0.05946, -0.7399, -0.6657, 0.09702, -0.9604, -0.2782, 0.01785, -0.7399, -0.6657, 0.09702, -0.9036, -0.1216, 0.4108, -0.3513, -0.9344, 0.05946, -0.3861, -0.7206, 0.5759, -0.7399, -0.6657, 0.09702, -0.7399, -0.6657, 0.09702, -0.3861, -0.7206, 0.5759, -0.9036, -0.1216, 0.4108, 0.513, 0.4624, -0.7231, 0.252, 0.967, 0.03837, 0.7857, 0.08656, 0.6125, 0.513, 0.4624, -0.7231, 0.25, 0.6143, -0.7484, 0.252, 0.967, 0.03837, 0.513, 0.4624, -0.7231, 0.7857, 0.08656, 0.6125, 0.4339, -0.6849, -0.5853, 0.513, 0.4624, -0.7231, 0.2664, -0.7497, -0.6058, 0.25, 0.6143, -0.7484, 0.513, 0.4624, -0.7231, 0.4339, -0.6849, -0.5853, 0.2664, -0.7497, -0.6058, 0.252, 0.967, 0.03837, -0.4988, 0.346, 0.7946, 0.7857, 0.08656, 0.6125, 0.252, 0.967, 0.03837, 0.25, 0.6143, -0.7484, -0.4881, 0.7894, 0.3723, 0.252, 0.967, 0.03837, -0.4881, 0.7894, 0.3723, -0.4988, 0.346, 0.7946, 0.7857, 0.08656, 0.6125, -0.4988, 0.346, 0.7946, -0.03038, -0.4826, 0.8753, -0.4881, 0.7894, 0.3723, -0.4807, -0.6338, 0.606, -0.4988, 0.346, 0.7946, -0.4988, 0.346, 0.7946, -0.4807, -0.6338, 0.606, -0.03038, -0.4826, 0.8753, -0.06833, -0.9943, 0.08237, 0.4339, -0.6849, -0.5853, 0.7857, 0.08656, 0.6125, -0.06833, -0.9943, 0.08237, 0.2664, -0.7497, -0.6058, 0.4339, -0.6849, -0.5853, -0.06833, -0.9943, 0.08237, 0.7857, 0.08656, 0.6125, -0.03038, -0.4826, 0.8753, -0.06833, -0.9943, 0.08237, -0.4807, -0.6338, 0.606, 0.2664, -0.7497, -0.6058, -0.06833, -0.9943, 0.08237, -0.03038, -0.4826, 0.8753, -0.4807, -0.6338, 0.606, -0.252, 0.967, 0.03837, -0.513, 0.4624, -0.7231, -0.7857, 0.08654, 0.6125, -0.252, 0.967, 0.03837, -0.25, 0.6144, -0.7484, -0.513, 0.4624, -0.7231, -0.252, 0.967, 0.03837, -0.7857, 0.08654, 0.6125, 0.4988, 0.346, 0.7946, -0.252, 0.967, 0.03837, 0.4881, 0.7894, 0.3723, -0.25, 0.6144, -0.7484, -0.252, 0.967, 0.03837, 0.4988, 0.346, 0.7946, 0.4881, 0.7894, 0.3723, -0.513, 0.4624, -0.7231, -0.4339, -0.6849, -0.5853, -0.7857, 0.08654, 0.6125, -0.513, 0.4624, -0.7231, -0.25, 0.6144, -0.7484, -0.2664, -0.7497, -0.6058, -0.513, 0.4624, -0.7231, -0.2664, -0.7497, -0.6058, -0.4339, -0.6849, -0.5853, 0.4988, 0.346, 0.7946, 0.4807, -0.6338, 0.606, 0.4881, 0.7894, 0.3723, 0.4988, 0.346, 0.7946, -0.7857, 0.08654, 0.6125, 0.03039, -0.4826, 0.8753, 0.4988, 0.346, 0.7946, 0.03039, -0.4826, 0.8753, 0.4807, -0.6338, 0.606, 0.06833, -0.9943, 0.08237, -0.7857, 0.08654, 0.6125, -0.4339, -0.6849, -0.5853, 0.06833, -0.9943, 0.08237, 0.03039, -0.4826, 0.8753, -0.7857, 0.08654, 0.6125, 0.06833, -0.9943, 0.08237, -0.4339, -0.6849, -0.5853, -0.2664, -0.7497, -0.6058, 0.06833, -0.9943, 0.08237, 0.4807, -0.6338, 0.606, 0.03039, -0.4826, 0.8753, 0.06833, -0.9943, 0.08237, -0.2664, -0.7497, -0.6058, 0.4807, -0.6338, 0.606, -0.232, -0.9709, 0.05997, 0.232, -0.9709, 0.05994, 0.0934, -0.6594, 0.746, -0.232, -0.9709, 0.05997, 0.4138, -0.8625, 0.2913, 0.232, -0.9709, 0.05994, -0.232, -0.9709, 0.05997, 0.0934, -0.6594, 0.746, -0.0934, -0.6594, 0.746, -0.232, -0.9709, 0.05997, -0.4133, -0.8627, 0.2914, 0.4138, -0.8625, 0.2913, -0.232, -0.9709, 0.05997, -0.9446, 0.2527, 0.2094, -0.4133, -0.8627, 0.2914, 0.232, -0.9709, 0.05994, 0.4138, -0.8625, 0.2913, 0.9446, 0.2527, 0.2094, 0.0934, -0.6594, 0.746, -2.904e-06, 0.01305, 0.9999, -0.0934, -0.6594, 0.746, 0.0934, -0.6594, 0.746, 0.5147, 0.3661, 0.7753, -2.904e-06, 0.01305, 0.9999, -0.9446, 0.2527, 0.2094, -0.9843, -0.165, 0.06282, -0.4133, -0.8627, 0.2914, 0.4138, -0.8625, 0.2913, 0.9843, -0.165, 0.06258, 0.9446, 0.2527, 0.2094, -0.0934, -0.6594, 0.746, -2.904e-06, 0.01305, 0.9999, -0.5147, 0.3661, 0.7753, -0.002012, -0.9629, -0.27, 0.4404, -0.8349, -0.3301, 0.4138, -0.8625, 0.2913, -0.002012, -0.9629, -0.27, -0.4405, -0.835, -0.3298, 0.4404, -0.8349, -0.3301, -0.002012, -0.9629, -0.27, 0.4138, -0.8625, 0.2913, -0.4133, -0.8627, 0.2914, -0.002012, -0.9629, -0.27, -0.4133, -0.8627, 0.2914, -0.4405, -0.835, -0.3298, 0.4404, -0.8349, -0.3301, 0.869, 0.07164, -0.4897, 0.4138, -0.8625, 0.2913, -0.4133, -0.8627, 0.2914, -0.8691, 0.07164, -0.4894, -0.4405, -0.835, -0.3298, -0.4133, -0.8627, 0.2914, -0.9843, -0.165, 0.06282, -0.8691, 0.07164, -0.4894, 0.869, 0.07164, -0.4897, 0.9843, -0.165, 0.06258, 0.4138, -0.8625, 0.2913, 0.869, 0.07164, -0.4897, 0.6699, 0.7303, 0.1339, 0.9843, -0.165, 0.06258, 0.869, 0.07164, -0.4897, 0.4117, 0.8467, -0.3372, 0.6699, 0.7303, 0.1339, -0.9843, -0.165, 0.06282, -0.6699, 0.7303, 0.1339, -0.8691, 0.07164, -0.4894, 0.4117, 0.8467, -0.3372, -0.0005094, 0.9574, 0.2889, 0.6699, 0.7303, 0.1339, 0.4117, 0.8467, -0.3372, -0.4117, 0.8466, -0.3372, -0.0005094, 0.9574, 0.2889, -0.4117, 0.8466, -0.3372, -0.8691, 0.07164, -0.4894, -0.6699, 0.7303, 0.1339, -0.4117, 0.8466, -0.3372, -0.6699, 0.7303, 0.1339, -0.0005094, 0.9574, 0.2889, -0.7995, 0.1806, -0.5729, -0.0934, -0.6594, 0.746, -0.5147, 0.3661, 0.7753, -0.7995, 0.1806, -0.5729, -0.232, -0.9709, 0.05997, -0.0934, -0.6594, 0.746, -0.7995, 0.1806, -0.5729, -0.5147, 0.3661, 0.7753, -0.9446, 0.2527, 0.2094, -0.7995, 0.1806, -0.5729, -0.9446, 0.2527, 0.2094, -0.232, -0.9709, 0.05997, 0.7992, 0.1797, -0.5735, 0.5147, 0.3661, 0.7753, 0.0934, -0.6594, 0.746, 0.7992, 0.1797, -0.5735, 0.9446, 0.2527, 0.2094, 0.5147, 0.3661, 0.7753, 0.7992, 0.1797, -0.5735, 0.0934, -0.6594, 0.746, 0.232, -0.9709, 0.05994, 0.7992, 0.1797, -0.5735, 0.232, -0.9709, 0.05994, 0.9446, 0.2527, 0.2094, -0.5651, 0.4457, 0.6942, -0.8396, -0.4744, 0.2647, -0.5652, 0.4457, 0.6942, -0.5651, 0.4457, 0.6942, -0.8308, -0.5022, 0.2398, -0.8396, -0.4744, 0.2647, -0.5651, 0.4457, 0.6942, -0.5652, 0.4457, 0.6942, 0.5758, 0.8051, 0.1421, -0.8308, -0.5022, 0.2398, -0.5162, -0.8323, -0.2019, -0.8396, -0.4744, 0.2647, -0.5652, 0.8106, 0.1532, -0.8571, 0.1578, -0.4904, -0.5651, 0.8106, 0.1532, -0.5652, 0.8106, 0.1532, -0.8447, 0.08977, -0.5277, -0.8571, 0.1578, -0.4904, -0.5652, 0.8106, 0.1532, -0.5651, 0.8106, 0.1532, 0.5758, 0.4333, 0.6933, -0.8447, 0.08977, -0.5277, -0.5609, -0.4506, -0.6945, -0.8571, 0.1578, -0.4904, 4.135e-06, 0.9931, -0.1173, -9.695e-07, 0.4929, -0.8701, -8.896e-06, 0.9931, -0.1173, 4.135e-06, 0.9931, -0.1173, 8.633e-07, 0.4601, -0.8879, -9.695e-07, 0.4929, -0.8701, 4.135e-06, 0.9931, -0.1173, -8.896e-06, 0.9931, -0.1173, 0.0, 0.2474, 0.9689, 8.633e-07, 0.4601, -0.8879, 0.0, -0.1937, -0.9811, -9.695e-07, 0.4929, -0.8701, 0.5651, 0.8107, 0.1532, 0.86, 0.1804, -0.4773, 0.5652, 0.8106, 0.1532, 0.5651, 0.8107, 0.1532, 0.8634, 0.2141, -0.4569, 0.86, 0.1804, -0.4773, 0.5651, 0.8107, 0.1532, 0.5652, 0.8106, 0.1532, -0.5758, 0.4333, 0.6933, 0.8634, 0.2141, -0.4569, 0.6106, -0.3908, -0.6888, 0.86, 0.1804, -0.4773, 0.5652, 0.4457, 0.6942, 0.8447, -0.4556, 0.2809, 0.5652, 0.4457, 0.6942, 0.5652, 0.4457, 0.6942, 0.8571, -0.3956, 0.33, 0.8447, -0.4556, 0.2809, 0.5652, 0.4457, 0.6942, 0.5652, 0.4457, 0.6942, -0.5758, 0.8051, 0.1421, 0.8571, -0.3956, 0.33, 0.5609, -0.8128, -0.1576, 0.8447, -0.4556, 0.2809, -2.861e-06, 0.2633, 0.9647, -1.04e-05, -0.7704, 0.6375, 7.585e-06, 0.2633, 0.9647, -2.861e-06, 0.2633, 0.9647, 4.195e-06, -0.7455, 0.6665, -1.04e-05, -0.7704, 0.6375, -2.861e-06, 0.2633, 0.9647, 7.585e-06, 0.2633, 0.9647, 0.0, 0.991, -0.1336, 4.195e-06, -0.7455, 0.6665, 0.0, -0.999, 0.04514, -1.04e-05, -0.7704, 0.6375, 0.0, 0.9006, 0.4347, 0.0, 0.9006, 0.4347, 0.0, 0.9006, 0.4347, 0.0, 0.9006, 0.4347, 0.0, 0.9006, 0.4347, 0.0, 0.9006, 0.4347, -9.297e-07, -0.3775, -0.926, -7.248e-05, -0.7258, -0.6879, -0.5288, -0.5383, -0.6562, -9.297e-07, -0.3775, -0.926, 0.5297, -0.5395, -0.6545, -7.248e-05, -0.7258, -0.6879, -0.6752, -0.7346, -0.06747, 0.0004944, -0.9963, -0.0863, -0.3513, -0.9344, 0.05946, -0.3513, -0.9344, 0.05946, 0.0004944, -0.9963, -0.0863, 4.517e-05, -0.9991, 0.043, 0.0004944, -0.9963, -0.0863, 0.4161, -0.8615, 0.291, 0.6746, -0.7349, -0.06947, 0.0004944, -0.9963, -0.0863, -0.6752, -0.7346, -0.06747, -0.4162, -0.8832, 0.2162, 4.517e-05, -0.9991, 0.043, -4.549e-05, -0.9067, 0.4217, -0.3513, -0.9344, 0.05946, -0.3513, -0.9344, 0.05946, -4.549e-05, -0.9067, 0.4217, -0.3861, -0.7206, 0.5759, 4.517e-05, -0.9991, 0.043, 0.3519, -0.9342, 0.05841, -4.549e-05, -0.9067, 0.4217, -4.549e-05, -0.9067, 0.4217, 0.3519, -0.9342, 0.05841, 0.3855, -0.7207, 0.5762, 0.6746, -0.7349, -0.06947, 0.3519, -0.9342, 0.05841, 0.0004944, -0.9963, -0.0863, 0.0004944, -0.9963, -0.0863, 0.3519, -0.9342, 0.05841, 4.517e-05, -0.9991, 0.043])] * 3)])
arm_hiyakkii_skeleton = bpy.data.armatures.new('HIYAKKII_skeleton')  # bones are not reproduced

# ---- objects
ob_sun = bpy.data.objects.new('Sun', light_sun)
ob_hiyakkii_skeleton = bpy.data.objects.new('HIYAKKII_skeleton', arm_hiyakkii_skeleton)
ob_hiyakkii = bpy.data.objects.new('HIYAKKII', me_hiyakkii)
ob_camera = bpy.data.objects.new('Camera', cam_camera)

# ---- transforms, parenting, visibility, modifiers, constraints
ob_sun.location = (-0.2567, -0.4105, -0.09083)
ob_sun.color = (0.8, 0.8, 0.8, 1.0)
ob_sun.hide_select = True
ob_sun.lineart.crease_threshold = 0.0
ob_hiyakkii_skeleton.location = (0.0, 0.0, 0.0)
ob_hiyakkii_skeleton.show_in_front = True
ob_hiyakkii.parent = ob_hiyakkii_skeleton
ob_hiyakkii.location = (0.0, 0.0, 0.0)
_vg = ob_hiyakkii.vertex_groups.new(name='ROOT')
_vg = ob_hiyakkii.vertex_groups.new(name='BODY')
for _i, _w in zip([99, 100, 101, 102, 103, 104, 105, 106, 107, 108, 109, 110, 111, 112, 113, 114, 115, 116, 117, 118, 120, 121, 122, 124, 125, 126, 127, 194, 195, 196, 197, 198, 199, 200], [1.0, 1.0, 1.0, 1.0, 0.7, 1.0, 1.0, 1.0, 0.7, 1.0, 1.0, 1.0, 1.0, 0.7, 0.8, 1.0, 0.8, 1.0, 0.8, 1.0, 0.8, 1.0, 0.8, 0.8, 0.8, 1.0, 1.0, 1.0, 1.0, 1.0, 1.0, 1.0, 1.0, 0.7]): _vg.add([_i], _w, 'REPLACE')
_vg = ob_hiyakkii.vertex_groups.new(name='ARM')
_vg.add([201, 202], 1.0, 'REPLACE')
_vg = ob_hiyakkii.vertex_groups.new(name='HEAD')
for _i, _w in zip([0, 1, 2, 3, 4, 5, 6, 7, 8, 9, 10, 11, 12, 13, 14, 15, 16, 17, 18, 19, 20, 21, 22, 23, 24, 25, 26, 27, 28, 29, 30, 31, 32, 33, 34, 35, 36, 37, 38, 39, 40, 41, 42, 43, 44, 45, 46, 47, 48, 49, 50, 51, 52, 53, 54, 55, 56, 57, 58, 59, 60, 61, 62, 63, 64, 65, 66, 67, 68, 69, 70, 71, 72, 73, 74, 75, 76, 77, 78, 79, 80, 81, 82, 83, 84, 85, 86, 87, 88, 89, 90, 91, 92, 93, 94, 95, 96, 97, 98, 137, 138, 139, 140, 141, 142, 143, 144, 145, 146, 147, 148, 149, 150, 151, 152, 153, 154, 155, 156, 157, 158, 159, 160, 161, 162, 163, 164, 165, 166, 167, 168, 169, 170, 171, 172, 173, 174, 175, 176, 177, 178, 179, 180, 181, 182, 183, 184, 185, 186, 187, 188, 189, 190, 191, 192, 193, 217], [0.8, 0.8, 0.8, 0.8, 0.8, 0.8, 1.0, 1.0, 1.0, 0.8, 1.0, 1.0, 1.0, 0.8, 0.8, 0.8, 0.8, 0.8, 0.8, 1.0, 1.0, 1.0, 0.8, 1.0, 1.0, 1.0, 0.8, 0.8, 0.8, 0.8, 0.8, 0.8, 1.0, 1.0, 1.0, 0.8, 1.0, 1.0, 1.0, 1.0, 0.8, 0.8, 1.0, 0.8, 1.0, 1.0, 1.0, 1.0, 0.8, 0.8, 0.8, 0.8, 1.0, 0.8, 0.8, 1.0, 0.8, 1.0, 1.0, 1.0, 1.0, 0.8, 0.8, 0.8, 0.8, 1.0, 0.8, 0.8, 1.0, 0.8, 1.0, 1.0, 1.0, 1.0, 0.8, 0.8, 0.8, 0.8, 1.0, 1.0, 1.0, 1.0, 1.0, 1.0, 1.0, 1.0, 1.0, 1.0, 1.0, 1.0, 1.0, 1.0, 1.0, 1.0, 1.0, 1.0, 1.0, 1.0, 1.0, 1.0, 1.0, 1.0, 1.0, 1.0, 1.0, 1.0, 1.0, 1.0, 1.0, 1.0, 1.0, 1.0, 1.0, 1.0, 1.0, 1.0, 1.0, 1.0, 1.0, 1.0, 1.0, 1.0, 1.0, 1.0, 1.0, 1.0, 1.0, 1.0, 1.0, 1.0, 1.0, 1.0, 1.0, 1.0, 1.0, 1.0, 1.0, 1.0, 1.0, 1.0, 1.0, 1.0, 1.0, 1.0, 1.0, 1.0, 1.0, 1.0, 1.0, 1.0, 1.0, 1.0, 1.0, 1.0, 1.0, 1.0, 1.0]): _vg.add([_i], _w, 'REPLACE')
_vg = ob_hiyakkii.vertex_groups.new(name='EAR')
for _i, _w in zip([0, 1, 2, 3, 4, 5, 9, 13, 14, 15, 16, 17, 18, 22, 26, 27, 28, 29, 30, 31, 35, 40, 41, 43, 48, 49, 50, 51, 53, 54, 56, 61, 62, 63, 64, 66, 67, 69, 74, 75, 76, 77], [0.2, 0.2, 0.2, 0.2, 0.2, 0.2, 0.2, 0.2, 0.2, 0.2, 0.2, 0.2, 0.2, 0.2, 0.2, 0.2, 0.2, 0.2, 0.2, 0.2, 0.2, 0.2, 0.2, 0.2, 0.2, 0.2, 0.2, 0.2, 0.2, 0.2, 0.2, 0.2, 0.2, 0.2, 0.2, 0.2, 0.2, 0.2, 0.2, 0.2, 0.2, 0.2]): _vg.add([_i], _w, 'REPLACE')
_vg = ob_hiyakkii.vertex_groups.new(name='LEG')
for _i, _w in zip([113, 115, 117, 119, 120, 122, 123, 124, 125], [0.2, 0.2, 0.2, 1.0, 0.2, 0.2, 1.0, 0.2, 0.2]): _vg.add([_i], _w, 'REPLACE')
_vg = ob_hiyakkii.vertex_groups.new(name='TAIL')
for _i, _w in zip([103, 107, 112, 128, 129, 130, 131, 132, 133, 134, 135, 136, 200, 203, 204, 205, 206, 207, 208, 209, 210, 211, 212, 213, 214, 215, 216], [0.3, 0.3, 0.3, 1.0, 1.0, 1.0, 1.0, 1.0, 1.0, 1.0, 1.0, 1.0, 0.3, 1.0, 1.0, 1.0, 1.0, 1.0, 1.0, 1.0, 1.0, 1.0, 1.0, 1.0, 1.0, 1.0, 1.0]): _vg.add([_i], _w, 'REPLACE')
_m = ob_hiyakkii.modifiers.new('Armature', 'ARMATURE')
_m.object = ob_hiyakkii_skeleton
ob_camera.location = (-1.406, -2.433, 0.5873)
ob_camera.rotation_euler = (1.529, 0.0001237, -0.5618)
ob_camera.scale = (1.0, 1.0, 1.0)
ob_camera.lineart.crease_threshold = 0.0

# ---- collection membership
scene.collection.objects.link(ob_sun)
scene.collection.objects.link(ob_hiyakkii_skeleton)
scene.collection.objects.link(ob_hiyakkii)
col_don_t_render_me.objects.link(ob_camera)
def _layer_coll(name, lc=None):
    lc = lc or bpy.context.view_layer.layer_collection
    for c in lc.children:
        if c.name == name: return c
        r = _layer_coll(name, c)
        if r: return r
_layer_coll("Don't Render Me").exclude = True

# ---- scene / render settings (as saved in the file)
scene.camera = ob_camera
scene.frame_start = 1; scene.frame_end = 144; scene.frame_set(0)
scene.render.engine = 'BLENDER_EEVEE_NEXT'
scene.render.image_settings.compression = 30
scene.render.resolution_x = 600
scene.render.resolution_y = 600
scene.render.fps = 30
scene.render.filter_size = 0.01
scene.render.film_transparent = True
scene.cycles.samples = 64
scene.cycles.sampling_pattern = 'TABULATED_SOBOL'
scene.cycles.use_adaptive_sampling = False
scene.cycles.use_light_tree = False
scene.cycles.caustics_reflective = False
scene.cycles.caustics_refractive = False
scene.cycles.max_bounces = 1
scene.cycles.diffuse_bounces = 1
scene.cycles.glossy_bounces = 1
scene.cycles.transmission_bounces = 1
scene.cycles.transparent_max_bounces = 1
scene.cycles.filter_width = 0.01
scene.eevee.taa_render_samples = 32
scene.eevee.use_taa_reprojection = False
scene.view_settings.view_transform = 'Standard'
bpy.context.view_layer.update()
